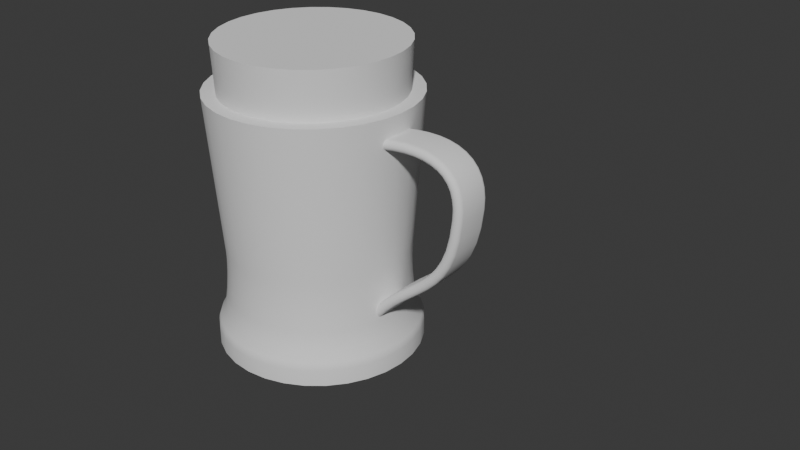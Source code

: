 # Source: mug.blend  (saved by Blender 5.0.119; exported with 4.5.12 LTS)
import bpy
from mathutils import Matrix  # noqa: F401  (used for matrix-valued properties, if any)

bpy.ops.wm.read_factory_settings(use_empty=True)
scene = bpy.context.scene
scene.name = 'Scene'

# ---- collections
col_collection = bpy.data.collections.new('Collection'); scene.collection.children.link(col_collection)

# ---- node groups
ng_smooth_by_angle = bpy.data.node_groups.new('Smooth by Angle', 'GeometryNodeTree')
_s = ng_smooth_by_angle.interface.new_socket(name='Mesh', in_out='OUTPUT', socket_type='NodeSocketGeometry')
_s = ng_smooth_by_angle.interface.new_socket(name='Mesh', in_out='INPUT', socket_type='NodeSocketGeometry')
_s = ng_smooth_by_angle.interface.new_socket(name='Angle', in_out='INPUT', socket_type='NodeSocketFloat')
_s.subtype = 'ANGLE'
_s.default_value = 0.5236
_s.min_value = 0.0
_s.max_value = 3.142
_s.description = 'Maximum face angle for smooth edges'
_s = ng_smooth_by_angle.interface.new_socket(name='Ignore Sharpness', in_out='INPUT', socket_type='NodeSocketBool')
_s.force_non_field = True
ng_smooth_by_angle.is_modifier = True
_N = ng_smooth_by_angle.nodes; _L = ng_smooth_by_angle.links
n0 = _N.new('GeometryNodeSetShadeSmooth'); n0.name = 'Set Shade Smooth'; n0.location = (120, -80)
n0.domain = 'EDGE'
n1 = _N.new('GeometryNodeSetShadeSmooth'); n1.name = 'Set Shade Smooth.001'; n1.location = (300, -80)
n2 = _N.new('NodeGroupOutput'); n2.name = 'Group Output'; n2.location = (480, -80)
n3 = _N.new('GeometryNodeInputMeshEdgeAngle'); n3.name = 'Edge Angle'; n3.location = (-440, -240)
n4 = _N.new('NodeGroupInput'); n4.name = 'Group Input'; n4.location = (-80, -80)
n5 = _N.new('GeometryNodeInputEdgeSmooth'); n5.name = 'Is Edge Smooth'; n5.location = (-260, -120)
n6 = _N.new('GeometryNodeInputShadeSmooth'); n6.name = 'Is Shade Smooth'; n6.location = (-440, -397)
n7 = _N.new('FunctionNodeCompare'); n7.name = 'Compare'; n7.location = (-260, -260)
n7.operation = 'LESS_EQUAL'
n7.inputs[6].default_value = (0.0, 0.0, 0.0, 0.0)
n7.inputs[7].default_value = (0.0, 0.0, 0.0, 0.0)
n8 = _N.new('FunctionNodeBooleanMath'); n8.name = 'Boolean Math.001'; n8.location = (-80, -260)
n9 = _N.new('NodeGroupInput'); n9.name = 'Group Input.001'; n9.location = (-440, -329)
n10 = _N.new('NodeGroupInput'); n10.name = 'Group Input.002'; n10.location = (-259, -189)
n11 = _N.new('FunctionNodeBooleanMath'); n11.name = 'Boolean Math'; n11.location = (-80, -149)
n11.operation = 'OR'
n12 = _N.new('FunctionNodeBooleanMath'); n12.name = 'Boolean Math.002'; n12.location = (-260, -380)
n12.operation = 'OR'
n13 = _N.new('NodeGroupInput'); n13.name = 'Group Input.003'; n13.location = (-440, -460)
_L.new(n3.outputs[0], n7.inputs[0])
_L.new(n1.outputs[0], n2.inputs[0])
_L.new(n9.outputs[1], n7.inputs[1])
_L.new(n7.outputs[0], n8.inputs[0])
_L.new(n4.outputs[0], n0.inputs[0])
_L.new(n0.outputs[0], n1.inputs[0])
_L.new(n8.outputs[0], n0.inputs[2])
_L.new(n10.outputs[2], n11.inputs[1])
_L.new(n5.outputs[0], n11.inputs[0])
_L.new(n11.outputs[0], n0.inputs[1])
_L.new(n13.outputs[2], n12.inputs[1])
_L.new(n6.outputs[0], n12.inputs[0])
_L.new(n12.outputs[0], n8.inputs[1])
n2.is_active_output = True

# ---- world
world_world = bpy.data.worlds.new('World'); scene.world = world_world
world_world.use_nodes = True; world_world.node_tree.nodes.clear()
_N = world_world.node_tree.nodes; _L = world_world.node_tree.links
n0 = _N.new('ShaderNodeOutputWorld'); n0.name = 'World Output'; n0.location = (200, 100)
n1 = _N.new('ShaderNodeBackground'); n1.name = 'Background'; n1.location = (-200, 100)
n1.inputs[0].default_value = (0.05088, 0.05088, 0.05088, 1.0)
_L.new(n1.outputs[0], n0.inputs[0])
n0.is_active_output = True
world_world.color = (0.05088, 0.05088, 0.05088)
world_world.sun_shadow_jitter_overblur = 0.0

# ---- meshes
me_cylinder = bpy.data.meshes.new('Cylinder')
me_cylinder.from_pydata([(0.0, 1.0, -1.0), (0.0, 1.0, 1.0), (0.1951, 0.9808, -1.0), (0.1951, 0.9808, 1.0), (0.3827, 0.9239, -1.0), (0.3827, 0.9239, 1.0), (0.5556, 0.8315, -1.0), (0.5556, 0.8315, 1.0), (0.7071, 0.7071, -1.0), (0.7071, 0.7071, 1.0), (0.8315, 0.5556, -1.0), (0.8315, 0.5556, 1.0), (0.9239, 0.3827, -1.0), (0.9239, 0.3827, 1.0), (0.9808, 0.1951, -1.0), (0.9808, 0.1951, 1.0), (1.0, 0.0, -1.0), (1.0, 0.0, 1.0), (0.9808, -0.1951, -1.0), (0.9808, -0.1951, 1.0), (0.9239, -0.3827, -1.0), (0.9239, -0.3827, 1.0), (0.8315, -0.5556, -1.0), (0.8315, -0.5556, 1.0), (0.7071, -0.7071, -1.0), (0.7071, -0.7071, 1.0), (0.5556, -0.8315, -1.0), (0.5556, -0.8315, 1.0), (0.3827, -0.9239, -1.0), (0.3827, -0.9239, 1.0), (0.1951, -0.9808, -1.0), (0.1951, -0.9808, 1.0), (0.0, -1.0, -1.0), (0.0, -1.0, 1.0), (-0.1951, -0.9808, -1.0), (-0.1951, -0.9808, 1.0), (-0.3827, -0.9239, -1.0), (-0.3827, -0.9239, 1.0), (-0.5556, -0.8315, -1.0), (-0.5556, -0.8315, 1.0), (-0.7071, -0.7071, -1.0), (-0.7071, -0.7071, 1.0), (-0.8315, -0.5556, -1.0), (-0.8315, -0.5556, 1.0), (-0.9239, -0.3827, -1.0), (-0.9239, -0.3827, 1.0), (-0.9808, -0.1951, -1.0), (-0.9808, -0.1951, 1.0), (-1.0, 0.0, -1.0), (-1.0, 0.0, 1.0), (-0.9808, 0.1951, -1.0), (-0.9808, 0.1951, 1.0), (-0.9239, 0.3827, -1.0), (-0.9239, 0.3827, 1.0), (-0.8315, 0.5556, -1.0), (-0.8315, 0.5556, 1.0), (-0.7071, 0.7071, -1.0), (-0.7071, 0.7071, 1.0), (-0.5556, 0.8315, -1.0), (-0.5556, 0.8315, 1.0), (-0.3827, 0.9239, -1.0), (-0.3827, 0.9239, 1.0), (-0.1951, 0.9808, -1.0), (-0.1951, 0.9808, 1.0), (1.366e-09, 0.8872, -0.2123), (1.397e-09, 0.8826, -0.3263), (1.397e-09, 0.8876, -0.4592), (1.281e-09, 0.9018, -0.598), (9.313e-10, 0.9237, -0.7293), (0.1731, 0.8702, -0.2123), (0.1802, 0.9059, -0.7293), (0.1759, 0.8844, -0.598), (0.1732, 0.8706, -0.4592), (0.1722, 0.8656, -0.3263), (0.3395, 0.8197, -0.2123), (0.3535, 0.8534, -0.7293), (0.3451, 0.8331, -0.598), (0.3397, 0.82, -0.4592), (0.3378, 0.8154, -0.3263), (0.4929, 0.7377, -0.2123), (0.5132, 0.768, -0.7293), (0.501, 0.7498, -0.598), (0.4931, 0.738, -0.4592), (0.4903, 0.7338, -0.3263), (0.6273, 0.6273, -0.2123), (0.6531, 0.6531, -0.7293), (0.6376, 0.6376, -0.598), (0.6276, 0.6276, -0.4592), (0.6241, 0.6241, -0.3263), (0.7377, 0.4929, -0.2123), (0.768, 0.5132, -0.7293), (0.7498, 0.501, -0.598), (0.738, 0.4931, -0.4592), (0.7338, 0.4903, -0.3263), (0.8197, 0.3395, -0.2123), (0.8534, 0.3535, -0.7293), (0.8331, 0.3451, -0.598), (0.82, 0.3397, -0.4592), (0.8154, 0.3378, -0.3263), (0.8702, 0.1731, -0.2123), (0.9059, 0.1802, -0.7293), (0.8844, 0.1759, -0.598), (0.8706, 0.1732, -0.4592), (0.8656, 0.1722, -0.3263), (0.8872, 1.681e-09, -0.2123), (0.9237, 1.106e-09, -0.7293), (0.9018, 1.397e-09, -0.598), (0.8876, 1.63e-09, -0.4592), (0.8826, 1.746e-09, -0.3263), (0.8702, -0.1731, -0.2123), (0.9059, -0.1802, -0.7293), (0.8844, -0.1759, -0.598), (0.8706, -0.1732, -0.4592), (0.8656, -0.1722, -0.3263), (0.8197, -0.3395, -0.2123), (0.8534, -0.3535, -0.7293), (0.8331, -0.3451, -0.598), (0.82, -0.3397, -0.4592), (0.8154, -0.3378, -0.3263), (0.7377, -0.4929, -0.2123), (0.768, -0.5132, -0.7293), (0.7498, -0.501, -0.598), (0.738, -0.4931, -0.4592), (0.7338, -0.4903, -0.3263), (0.6273, -0.6273, -0.2123), (0.6531, -0.6531, -0.7293), (0.6376, -0.6376, -0.598), (0.6276, -0.6276, -0.4592), (0.6241, -0.6241, -0.3263), (0.4929, -0.7377, -0.2123), (0.5132, -0.768, -0.7293), (0.501, -0.7498, -0.598), (0.4931, -0.738, -0.4592), (0.4903, -0.7338, -0.3263), (0.3395, -0.8197, -0.2123), (0.3535, -0.8534, -0.7293), (0.3451, -0.8331, -0.598), (0.3397, -0.82, -0.4592), (0.3378, -0.8154, -0.3263), (0.1731, -0.8702, -0.2123), (0.1802, -0.9059, -0.7293), (0.1759, -0.8844, -0.598), (0.1732, -0.8706, -0.4592), (0.1722, -0.8656, -0.3263), (1.366e-09, -0.8872, -0.2123), (9.313e-10, -0.9237, -0.7293), (1.281e-09, -0.9018, -0.598), (1.397e-09, -0.8876, -0.4592), (1.397e-09, -0.8826, -0.3263), (-0.1731, -0.8702, -0.2123), (-0.1802, -0.9059, -0.7293), (-0.1759, -0.8844, -0.598), (-0.1732, -0.8706, -0.4592), (-0.1722, -0.8656, -0.3263), (-0.3395, -0.8197, -0.2123), (-0.3535, -0.8534, -0.7293), (-0.3451, -0.8331, -0.598), (-0.3397, -0.82, -0.4592), (-0.3378, -0.8154, -0.3263), (-0.4929, -0.7377, -0.2123), (-0.5132, -0.768, -0.7293), (-0.501, -0.7498, -0.598), (-0.4931, -0.738, -0.4592), (-0.4903, -0.7338, -0.3263), (-0.6273, -0.6273, -0.2123), (-0.6531, -0.6531, -0.7293), (-0.6376, -0.6376, -0.598), (-0.6276, -0.6276, -0.4592), (-0.6241, -0.6241, -0.3263), (-0.7377, -0.4929, -0.2123), (-0.768, -0.5132, -0.7293), (-0.7498, -0.501, -0.598), (-0.738, -0.4931, -0.4592), (-0.7338, -0.4903, -0.3263), (-0.8197, -0.3395, -0.2123), (-0.8534, -0.3535, -0.7293), (-0.8331, -0.3451, -0.598), (-0.82, -0.3397, -0.4592), (-0.8154, -0.3378, -0.3263), (-0.8702, -0.1731, -0.2123), (-0.9059, -0.1802, -0.7293), (-0.8844, -0.1759, -0.598), (-0.8706, -0.1732, -0.4592), (-0.8656, -0.1722, -0.3263), (-0.8872, 1.681e-09, -0.2123), (-0.9237, 1.106e-09, -0.7293), (-0.9018, 1.397e-09, -0.598), (-0.8876, 1.63e-09, -0.4592), (-0.8826, 1.746e-09, -0.3263), (-0.8702, 0.1731, -0.2123), (-0.9059, 0.1802, -0.7293), (-0.8844, 0.1759, -0.598), (-0.8706, 0.1732, -0.4592), (-0.8656, 0.1722, -0.3263), (-0.8197, 0.3395, -0.2123), (-0.8534, 0.3535, -0.7293), (-0.8331, 0.3451, -0.598), (-0.82, 0.3397, -0.4592), (-0.8154, 0.3378, -0.3263), (-0.7377, 0.4929, -0.2123), (-0.768, 0.5132, -0.7293), (-0.7498, 0.501, -0.598), (-0.738, 0.4931, -0.4592), (-0.7338, 0.4903, -0.3263), (-0.6273, 0.6273, -0.2123), (-0.6531, 0.6531, -0.7293), (-0.6376, 0.6376, -0.598), (-0.6276, 0.6276, -0.4592), (-0.6241, 0.6241, -0.3263), (-0.4929, 0.7377, -0.2123), (-0.5132, 0.768, -0.7293), (-0.501, 0.7498, -0.598), (-0.4931, 0.738, -0.4592), (-0.4903, 0.7338, -0.3263), (-0.3395, 0.8197, -0.2123), (-0.3535, 0.8534, -0.7293), (-0.3451, 0.8331, -0.598), (-0.3397, 0.82, -0.4592), (-0.3378, 0.8154, -0.3263), (-0.1731, 0.8702, -0.2123), (-0.1802, 0.9059, -0.7293), (-0.1759, 0.8844, -0.598), (-0.1732, 0.8706, -0.4592), (-0.1722, 0.8656, -0.3263), (2.937e-10, 0.9816, -0.8134), (7.414e-11, 0.9998, -0.8721), (1.455e-10, 0.9945, -0.8416), (0.1951, 0.9806, -0.8721), (0.1915, 0.9627, -0.8134), (0.194, 0.9754, -0.8416), (0.3826, 0.9237, -0.8721), (0.3756, 0.9068, -0.8134), (0.3806, 0.9188, -0.8416), (0.5555, 0.8313, -0.8721), (0.5453, 0.8161, -0.8134), (0.5525, 0.8269, -0.8416), (0.707, 0.707, -0.8721), (0.6941, 0.6941, -0.8134), (0.7032, 0.7032, -0.8416), (0.8313, 0.5555, -0.8721), (0.8161, 0.5453, -0.8134), (0.8269, 0.5525, -0.8416), (0.9237, 0.3826, -0.8721), (0.9068, 0.3756, -0.8134), (0.9188, 0.3806, -0.8416), (0.9806, 0.1951, -0.8721), (0.9627, 0.1915, -0.8134), (0.9754, 0.194, -0.8416), (0.9998, 5.74e-10, -0.8721), (0.9816, 8.112e-10, -0.8134), (0.9945, 7.276e-10, -0.8416), (0.9806, -0.1951, -0.8721), (0.9627, -0.1915, -0.8134), (0.9754, -0.194, -0.8416), (0.9237, -0.3826, -0.8721), (0.9068, -0.3756, -0.8134), (0.9188, -0.3806, -0.8416), (0.8313, -0.5555, -0.8721), (0.8161, -0.5453, -0.8134), (0.8269, -0.5525, -0.8416), (0.707, -0.707, -0.8721), (0.6941, -0.6941, -0.8134), (0.7032, -0.7032, -0.8416), (0.5555, -0.8313, -0.8721), (0.5453, -0.8161, -0.8134), (0.5525, -0.8269, -0.8416), (0.3826, -0.9237, -0.8721), (0.3756, -0.9068, -0.8134), (0.3806, -0.9188, -0.8416), (0.1951, -0.9806, -0.8721), (0.1915, -0.9627, -0.8134), (0.194, -0.9754, -0.8416), (7.414e-11, -0.9998, -0.8721), (2.937e-10, -0.9816, -0.8134), (1.455e-10, -0.9945, -0.8416), (-0.1951, -0.9806, -0.8721), (-0.1915, -0.9627, -0.8134), (-0.194, -0.9754, -0.8416), (-0.3826, -0.9237, -0.8721), (-0.3756, -0.9068, -0.8134), (-0.3806, -0.9188, -0.8416), (-0.5555, -0.8313, -0.8721), (-0.5453, -0.8161, -0.8134), (-0.5525, -0.8269, -0.8416), (-0.707, -0.707, -0.8721), (-0.6941, -0.6941, -0.8134), (-0.7032, -0.7032, -0.8416), (-0.8313, -0.5555, -0.8721), (-0.8161, -0.5453, -0.8134), (-0.8269, -0.5525, -0.8416), (-0.9237, -0.3826, -0.8721), (-0.9068, -0.3756, -0.8134), (-0.9188, -0.3806, -0.8416), (-0.9806, -0.1951, -0.8721), (-0.9627, -0.1915, -0.8134), (-0.9754, -0.194, -0.8416), (-0.9998, 5.74e-10, -0.8721), (-0.9816, 8.112e-10, -0.8134), (-0.9945, 7.276e-10, -0.8416), (-0.9806, 0.1951, -0.8721), (-0.9627, 0.1915, -0.8134), (-0.9754, 0.194, -0.8416), (-0.9237, 0.3826, -0.8721), (-0.9068, 0.3756, -0.8134), (-0.9188, 0.3806, -0.8416), (-0.8313, 0.5555, -0.8721), (-0.8161, 0.5453, -0.8134), (-0.8269, 0.5525, -0.8416), (-0.707, 0.707, -0.8721), (-0.6941, 0.6941, -0.8134), (-0.7032, 0.7032, -0.8416), (-0.5555, 0.8313, -0.8721), (-0.5453, 0.8161, -0.8134), (-0.5525, 0.8269, -0.8416), (-0.3826, 0.9237, -0.8721), (-0.3756, 0.9068, -0.8134), (-0.3806, 0.9188, -0.8416), (-0.1951, 0.9806, -0.8721), (-0.1915, 0.9627, -0.8134), (-0.194, 0.9754, -0.8416)], [], [(3, 1, 63, 61, 59, 57, 55, 53, 51, 49, 47, 45, 43, 41, 39, 37, 35, 33, 31, 29, 27, 25, 23, 21, 19, 17, 15, 13, 11, 9, 7, 5), (0, 2, 4, 6, 8, 10, 12, 14, 16, 18, 20, 22, 24, 26, 28, 30, 32, 34, 36, 38, 40, 42, 44, 46, 48, 50, 52, 54, 56, 58, 60, 62), (219, 64, 65, 223), (223, 65, 66, 222), (222, 66, 67, 221), (221, 67, 68, 220), (214, 219, 223, 218), (218, 223, 222, 217), (217, 222, 221, 216), (216, 221, 220, 215), (209, 214, 218, 213), (213, 218, 217, 212), (212, 217, 216, 211), (211, 216, 215, 210), (204, 209, 213, 208), (208, 213, 212, 207), (207, 212, 211, 206), (206, 211, 210, 205), (199, 204, 208, 203), (203, 208, 207, 202), (202, 207, 206, 201), (201, 206, 205, 200), (194, 199, 203, 198), (198, 203, 202, 197), (197, 202, 201, 196), (196, 201, 200, 195), (189, 194, 198, 193), (193, 198, 197, 192), (192, 197, 196, 191), (191, 196, 195, 190), (184, 189, 193, 188), (188, 193, 192, 187), (187, 192, 191, 186), (186, 191, 190, 185), (179, 184, 188, 183), (183, 188, 187, 182), (182, 187, 186, 181), (181, 186, 185, 180), (174, 179, 183, 178), (178, 183, 182, 177), (177, 182, 181, 176), (176, 181, 180, 175), (169, 174, 178, 173), (173, 178, 177, 172), (172, 177, 176, 171), (171, 176, 175, 170), (164, 169, 173, 168), (168, 173, 172, 167), (167, 172, 171, 166), (166, 171, 170, 165), (159, 164, 168, 163), (163, 168, 167, 162), (162, 167, 166, 161), (161, 166, 165, 160), (154, 159, 163, 158), (158, 163, 162, 157), (157, 162, 161, 156), (156, 161, 160, 155), (149, 154, 158, 153), (153, 158, 157, 152), (152, 157, 156, 151), (151, 156, 155, 150), (144, 149, 153, 148), (148, 153, 152, 147), (147, 152, 151, 146), (146, 151, 150, 145), (139, 144, 148, 143), (143, 148, 147, 142), (142, 147, 146, 141), (141, 146, 145, 140), (134, 139, 143, 138), (138, 143, 142, 137), (137, 142, 141, 136), (136, 141, 140, 135), (129, 134, 138, 133), (133, 138, 137, 132), (132, 137, 136, 131), (131, 136, 135, 130), (124, 129, 133, 128), (128, 133, 132, 127), (127, 132, 131, 126), (126, 131, 130, 125), (119, 124, 128, 123), (123, 128, 127, 122), (122, 127, 126, 121), (121, 126, 125, 120), (114, 119, 123, 118), (118, 123, 122, 117), (117, 122, 121, 116), (116, 121, 120, 115), (109, 114, 118, 113), (113, 118, 117, 112), (112, 117, 116, 111), (111, 116, 115, 110), (104, 109, 113, 108), (108, 113, 112, 107), (107, 112, 111, 106), (106, 111, 110, 105), (99, 104, 108, 103), (103, 108, 107, 102), (102, 107, 106, 101), (101, 106, 105, 100), (94, 99, 103, 98), (98, 103, 102, 97), (97, 102, 101, 96), (96, 101, 100, 95), (89, 94, 98, 93), (93, 98, 97, 92), (92, 97, 96, 91), (91, 96, 95, 90), (84, 89, 93, 88), (88, 93, 92, 87), (87, 92, 91, 86), (86, 91, 90, 85), (79, 84, 88, 83), (83, 88, 87, 82), (82, 87, 86, 81), (81, 86, 85, 80), (74, 79, 83, 78), (78, 83, 82, 77), (77, 82, 81, 76), (76, 81, 80, 75), (69, 74, 78, 73), (73, 78, 77, 72), (72, 77, 76, 71), (71, 76, 75, 70), (64, 69, 73, 65), (65, 73, 72, 66), (66, 72, 71, 67), (67, 71, 70, 68), (219, 63, 1, 64), (64, 1, 3, 69), (69, 3, 5, 74), (74, 5, 7, 79), (79, 7, 9, 84), (84, 9, 11, 89), (89, 11, 13, 94), (94, 13, 15, 99), (99, 15, 17, 104), (104, 17, 19, 109), (109, 19, 21, 114), (114, 21, 23, 119), (119, 23, 25, 124), (124, 25, 27, 129), (129, 27, 29, 134), (134, 29, 31, 139), (139, 31, 33, 144), (144, 33, 35, 149), (149, 35, 37, 154), (154, 37, 39, 159), (159, 39, 41, 164), (164, 41, 43, 169), (169, 43, 45, 174), (174, 45, 47, 179), (179, 47, 49, 184), (184, 49, 51, 189), (189, 51, 53, 194), (194, 53, 55, 199), (199, 55, 57, 204), (204, 57, 59, 209), (209, 59, 61, 214), (214, 61, 63, 219), (225, 317, 319, 226), (226, 319, 318, 224), (317, 314, 316, 319), (319, 316, 315, 318), (314, 311, 313, 316), (316, 313, 312, 315), (311, 308, 310, 313), (313, 310, 309, 312), (308, 305, 307, 310), (310, 307, 306, 309), (305, 302, 304, 307), (307, 304, 303, 306), (302, 299, 301, 304), (304, 301, 300, 303), (299, 296, 298, 301), (301, 298, 297, 300), (296, 293, 295, 298), (298, 295, 294, 297), (293, 290, 292, 295), (295, 292, 291, 294), (290, 287, 289, 292), (292, 289, 288, 291), (287, 284, 286, 289), (289, 286, 285, 288), (284, 281, 283, 286), (286, 283, 282, 285), (281, 278, 280, 283), (283, 280, 279, 282), (278, 275, 277, 280), (280, 277, 276, 279), (275, 272, 274, 277), (277, 274, 273, 276), (272, 269, 271, 274), (274, 271, 270, 273), (269, 266, 268, 271), (271, 268, 267, 270), (266, 263, 265, 268), (268, 265, 264, 267), (263, 260, 262, 265), (265, 262, 261, 264), (260, 257, 259, 262), (262, 259, 258, 261), (257, 254, 256, 259), (259, 256, 255, 258), (254, 251, 253, 256), (256, 253, 252, 255), (251, 248, 250, 253), (253, 250, 249, 252), (248, 245, 247, 250), (250, 247, 246, 249), (245, 242, 244, 247), (247, 244, 243, 246), (242, 239, 241, 244), (244, 241, 240, 243), (239, 236, 238, 241), (241, 238, 237, 240), (236, 233, 235, 238), (238, 235, 234, 237), (233, 230, 232, 235), (235, 232, 231, 234), (230, 227, 229, 232), (232, 229, 228, 231), (227, 225, 226, 229), (229, 226, 224, 228), (68, 70, 228, 224), (220, 68, 224, 318), (0, 225, 227, 2), (62, 317, 225, 0), (70, 75, 231, 228), (2, 227, 230, 4), (75, 80, 234, 231), (4, 230, 233, 6), (80, 85, 237, 234), (6, 233, 236, 8), (85, 90, 240, 237), (8, 236, 239, 10), (90, 95, 243, 240), (10, 239, 242, 12), (95, 100, 246, 243), (12, 242, 245, 14), (100, 105, 249, 246), (14, 245, 248, 16), (105, 110, 252, 249), (16, 248, 251, 18), (110, 115, 255, 252), (18, 251, 254, 20), (115, 120, 258, 255), (20, 254, 257, 22), (120, 125, 261, 258), (22, 257, 260, 24), (125, 130, 264, 261), (24, 260, 263, 26), (130, 135, 267, 264), (26, 263, 266, 28), (135, 140, 270, 267), (28, 266, 269, 30), (140, 145, 273, 270), (30, 269, 272, 32), (145, 150, 276, 273), (32, 272, 275, 34), (150, 155, 279, 276), (34, 275, 278, 36), (155, 160, 282, 279), (36, 278, 281, 38), (160, 165, 285, 282), (38, 281, 284, 40), (165, 170, 288, 285), (40, 284, 287, 42), (170, 175, 291, 288), (42, 287, 290, 44), (175, 180, 294, 291), (44, 290, 293, 46), (180, 185, 297, 294), (46, 293, 296, 48), (185, 190, 300, 297), (48, 296, 299, 50), (190, 195, 303, 300), (50, 299, 302, 52), (195, 200, 306, 303), (52, 302, 305, 54), (200, 205, 309, 306), (54, 305, 308, 56), (205, 210, 312, 309), (56, 308, 311, 58), (210, 215, 315, 312), (58, 311, 314, 60), (215, 220, 318, 315), (60, 314, 317, 62)])
me_cylinder.polygons.foreach_set('use_smooth', [True] * 290)
_uv = me_cylinder.uv_layers.new(name='UVMap')
_uv.uv.foreach_set('vector', [0.2968, 0.4854, 0.25, 0.49, 0.2032, 0.4854, 0.1582, 0.4717, 0.1167, 0.4496, 0.08029, 0.4197, 0.05045, 0.3833, 0.02827, 0.3418, 0.01461, 0.2968, 0.01, 0.25, 0.01461, 0.2032, 0.02827, 0.1582, 0.05045, 0.1167, 0.08029, 0.08029, 0.1167, 0.05045, 0.1582, 0.02827, 0.2032, 0.01461, 0.25, 0.01, 0.2968, 0.01461, 0.3418, 0.02827, 0.3833, 0.05045, 0.4197, 0.08029, 0.4496, 0.1167, 0.4717, 0.1582, 0.4854, 0.2032, 0.49, 0.25, 0.4854, 0.2968, 0.4717, 0.3418, 0.4496, 0.3833, 0.4197, 0.4197, 0.3833, 0.4496, 0.3418, 0.4717, 0.75, 0.49, 0.7968, 0.4854, 0.8418, 0.4717, 0.8833, 0.4496, 0.9197, 0.4197, 0.9496, 0.3833, 0.9717, 0.3418, 0.9854, 0.2968, 0.99, 0.25, 0.9854, 0.2032, 0.9717, 0.1582, 0.9496, 0.1167, 0.9197, 0.08029, 0.8833, 0.05045, 0.8418, 0.02827, 0.7968, 0.01461, 0.75, 0.01, 0.7032, 0.01461, 0.6582, 0.02827, 0.6167, 0.05045, 0.5803, 0.08029, 0.5504, 0.1167, 0.5283, 0.1582, 0.5146, 0.2032, 0.51, 0.25, 0.5146, 0.2968, 0.5283, 0.3418, 0.5504, 0.3833, 0.5803, 0.4197, 0.6167, 0.4496, 0.6582, 0.4717, 0.7032, 0.4854, 0.03125, 0.8022, 0.0, 0.8022, -0.0001056, 0.7837, 0.03125, 0.7837, 0.03125, 0.7837, -0.0001056, 0.7837, -0.0004166, 0.7623, 0.03125, 0.7623, 0.03125, 0.7623, -0.0004166, 0.7623, -0.0003904, 0.7113, 0.03125, 0.7113, 0.03125, 0.7113, -0.0003904, 0.7113, -9.693e-05, 0.6438, 0.03125, 0.6438, 0.0625, 0.8022, 0.03125, 0.8022, 0.03125, 0.7837, 0.0625, 0.7837, 0.0625, 0.7837, 0.03125, 0.7837, 0.03125, 0.7623, 0.0625, 0.7623, 0.0625, 0.7623, 0.03125, 0.7623, 0.03125, 0.7113, 0.0625, 0.7113, 0.0625, 0.7113, 0.03125, 0.7113, 0.03125, 0.6438, 0.0625, 0.6438, 0.09375, 0.8022, 0.0625, 0.8022, 0.0625, 0.7837, 0.09375, 0.7837, 0.09375, 0.7837, 0.0625, 0.7837, 0.0625, 0.7623, 0.09375, 0.7623, 0.09375, 0.7623, 0.0625, 0.7623, 0.0625, 0.7113, 0.09375, 0.7113, 0.09375, 0.7113, 0.0625, 0.7113, 0.0625, 0.6438, 0.09375, 0.6438, 0.125, 0.8022, 0.09375, 0.8022, 0.09375, 0.7837, 0.125, 0.7837, 0.125, 0.7837, 0.09375, 0.7837, 0.09375, 0.7623, 0.125, 0.7623, 0.125, 0.7623, 0.09375, 0.7623, 0.09375, 0.7113, 0.125, 0.7113, 0.125, 0.7113, 0.09375, 0.7113, 0.09375, 0.6438, 0.125, 0.6438, 0.1562, 0.8022, 0.125, 0.8022, 0.125, 0.7837, 0.1562, 0.7837, 0.1562, 0.7837, 0.125, 0.7837, 0.125, 0.7623, 0.1562, 0.7623, 0.1562, 0.7623, 0.125, 0.7623, 0.125, 0.7113, 0.1562, 0.7113, 0.1562, 0.7113, 0.125, 0.7113, 0.125, 0.6438, 0.1562, 0.6438, 0.1875, 0.8022, 0.1562, 0.8022, 0.1562, 0.7837, 0.1875, 0.7837, 0.1875, 0.7837, 0.1562, 0.7837, 0.1562, 0.7623, 0.1875, 0.7623, 0.1875, 0.7623, 0.1562, 0.7623, 0.1562, 0.7113, 0.1875, 0.7113, 0.1875, 0.7113, 0.1562, 0.7113, 0.1562, 0.6438, 0.1875, 0.6438, 0.2188, 0.8022, 0.1875, 0.8022, 0.1875, 0.7837, 0.2187, 0.7837, 0.2187, 0.7837, 0.1875, 0.7837, 0.1875, 0.7623, 0.2188, 0.7623, 0.2188, 0.7623, 0.1875, 0.7623, 0.1875, 0.7113, 0.2188, 0.7113, 0.2188, 0.7113, 0.1875, 0.7113, 0.1875, 0.6438, 0.2188, 0.6438, 0.25, 0.8022, 0.2188, 0.8022, 0.2187, 0.7837, 0.25, 0.7837, 0.25, 0.7837, 0.2187, 0.7837, 0.2188, 0.7623, 0.25, 0.7623, 0.25, 0.7623, 0.2188, 0.7623, 0.2188, 0.7113, 0.25, 0.7113, 0.25, 0.7113, 0.2188, 0.7113, 0.2188, 0.6438, 0.25, 0.6438, 0.2812, 0.8022, 0.25, 0.8022, 0.25, 0.7837, 0.2812, 0.7837, 0.2812, 0.7837, 0.25, 0.7837, 0.25, 0.7623, 0.2812, 0.7623, 0.2812, 0.7623, 0.25, 0.7623, 0.25, 0.7113, 0.2812, 0.7113, 0.2812, 0.7113, 0.25, 0.7113, 0.25, 0.6438, 0.2812, 0.6438, 0.3125, 0.8022, 0.2812, 0.8022, 0.2812, 0.7837, 0.3125, 0.7837, 0.3125, 0.7837, 0.2812, 0.7837, 0.2812, 0.7623, 0.3125, 0.7623, 0.3125, 0.7623, 0.2812, 0.7623, 0.2812, 0.7113, 0.3125, 0.7113, 0.3125, 0.7113, 0.2812, 0.7113, 0.2812, 0.6438, 0.3125, 0.6438, 0.3438, 0.8022, 0.3125, 0.8022, 0.3125, 0.7837, 0.3438, 0.7837, 0.3438, 0.7837, 0.3125, 0.7837, 0.3125, 0.7623, 0.3437, 0.7623, 0.3437, 0.7623, 0.3125, 0.7623, 0.3125, 0.7113, 0.3438, 0.7113, 0.3438, 0.7113, 0.3125, 0.7113, 0.3125, 0.6438, 0.3438, 0.6438, 0.375, 0.8022, 0.3438, 0.8022, 0.3438, 0.7837, 0.375, 0.7837, 0.375, 0.7837, 0.3438, 0.7837, 0.3437, 0.7623, 0.375, 0.7623, 0.375, 0.7623, 0.3437, 0.7623, 0.3438, 0.7113, 0.375, 0.7113, 0.375, 0.7113, 0.3438, 0.7113, 0.3438, 0.6438, 0.375, 0.6438, 0.4062, 0.8022, 0.375, 0.8022, 0.375, 0.7837, 0.4062, 0.7837, 0.4062, 0.7837, 0.375, 0.7837, 0.375, 0.7623, 0.4062, 0.7623, 0.4062, 0.7623, 0.375, 0.7623, 0.375, 0.7113, 0.4063, 0.7113, 0.4063, 0.7113, 0.375, 0.7113, 0.375, 0.6438, 0.4062, 0.6438, 0.4375, 0.8022, 0.4062, 0.8022, 0.4062, 0.7837, 0.4375, 0.7837, 0.4375, 0.7837, 0.4062, 0.7837, 0.4062, 0.7623, 0.4375, 0.7623, 0.4375, 0.7623, 0.4062, 0.7623, 0.4063, 0.7113, 0.4375, 0.7113, 0.4375, 0.7113, 0.4063, 0.7113, 0.4062, 0.6438, 0.4375, 0.6438, 0.4688, 0.8022, 0.4375, 0.8022, 0.4375, 0.7837, 0.4688, 0.7837, 0.4688, 0.7837, 0.4375, 0.7837, 0.4375, 0.7623, 0.4687, 0.7623, 0.4687, 0.7623, 0.4375, 0.7623, 0.4375, 0.7113, 0.4688, 0.7113, 0.4688, 0.7113, 0.4375, 0.7113, 0.4375, 0.6438, 0.4688, 0.6438, 0.5, 0.8022, 0.4688, 0.8022, 0.4688, 0.7837, 0.5, 0.7837, 0.5, 0.7837, 0.4688, 0.7837, 0.4687, 0.7623, 0.5, 0.7623, 0.5, 0.7623, 0.4687, 0.7623, 0.4688, 0.7113, 0.5, 0.7113, 0.5, 0.7113, 0.4688, 0.7113, 0.4688, 0.6438, 0.5, 0.6438, 0.5312, 0.8022, 0.5, 0.8022, 0.5, 0.7837, 0.5312, 0.7837, 0.5312, 0.7837, 0.5, 0.7837, 0.5, 0.7623, 0.5312, 0.7623, 0.5312, 0.7623, 0.5, 0.7623, 0.5, 0.7113, 0.5312, 0.7113, 0.5312, 0.7113, 0.5, 0.7113, 0.5, 0.6438, 0.5312, 0.6438, 0.5625, 0.8022, 0.5312, 0.8022, 0.5312, 0.7837, 0.5625, 0.7837, 0.5625, 0.7837, 0.5312, 0.7837, 0.5312, 0.7623, 0.5625, 0.7623, 0.5625, 0.7623, 0.5312, 0.7623, 0.5312, 0.7113, 0.5625, 0.7113, 0.5625, 0.7113, 0.5312, 0.7113, 0.5312, 0.6438, 0.5625, 0.6438, 0.5938, 0.8022, 0.5625, 0.8022, 0.5625, 0.7837, 0.5938, 0.7837, 0.5938, 0.7837, 0.5625, 0.7837, 0.5625, 0.7623, 0.5937, 0.7623, 0.5937, 0.7623, 0.5625, 0.7623, 0.5625, 0.7113, 0.5938, 0.7113, 0.5938, 0.7113, 0.5625, 0.7113, 0.5625, 0.6438, 0.5938, 0.6438, 0.625, 0.8022, 0.5938, 0.8022, 0.5938, 0.7837, 0.625, 0.7837, 0.625, 0.7837, 0.5938, 0.7837, 0.5937, 0.7623, 0.625, 0.7623, 0.625, 0.7623, 0.5937, 0.7623, 0.5938, 0.7113, 0.625, 0.7113, 0.625, 0.7113, 0.5938, 0.7113, 0.5938, 0.6438, 0.625, 0.6438, 0.6562, 0.8022, 0.625, 0.8022, 0.625, 0.7837, 0.6562, 0.7837, 0.6562, 0.7837, 0.625, 0.7837, 0.625, 0.7623, 0.6562, 0.7623, 0.6562, 0.7623, 0.625, 0.7623, 0.625, 0.7113, 0.6562, 0.7113, 0.6562, 0.7113, 0.625, 0.7113, 0.625, 0.6438, 0.6562, 0.6438, 0.6875, 0.8022, 0.6562, 0.8022, 0.6562, 0.7837, 0.6875, 0.7837, 0.6875, 0.7837, 0.6562, 0.7837, 0.6562, 0.7623, 0.6875, 0.7623, 0.6875, 0.7623, 0.6562, 0.7623, 0.6562, 0.7113, 0.6875, 0.7113, 0.6875, 0.7113, 0.6562, 0.7113, 0.6562, 0.6438, 0.6875, 0.6438, 0.7188, 0.8022, 0.6875, 0.8022, 0.6875, 0.7837, 0.7188, 0.7837, 0.7188, 0.7837, 0.6875, 0.7837, 0.6875, 0.7623, 0.7188, 0.7623, 0.7188, 0.7623, 0.6875, 0.7623, 0.6875, 0.7113, 0.7188, 0.7113, 0.7188, 0.7113, 0.6875, 0.7113, 0.6875, 0.6438, 0.7188, 0.6438, 0.75, 0.8022, 0.7188, 0.8022, 0.7188, 0.7837, 0.75, 0.7837, 0.75, 0.7837, 0.7188, 0.7837, 0.7188, 0.7623, 0.75, 0.7623, 0.75, 0.7623, 0.7188, 0.7623, 0.7188, 0.7113, 0.75, 0.7113, 0.75, 0.7113, 0.7188, 0.7113, 0.7188, 0.6438, 0.75, 0.6438, 0.7812, 0.8022, 0.75, 0.8022, 0.75, 0.7837, 0.7812, 0.7837, 0.7812, 0.7837, 0.75, 0.7837, 0.75, 0.7623, 0.7812, 0.7623, 0.7812, 0.7623, 0.75, 0.7623, 0.75, 0.7113, 0.7812, 0.7113, 0.7812, 0.7113, 0.75, 0.7113, 0.75, 0.6438, 0.7812, 0.6438, 0.8125, 0.8022, 0.7812, 0.8022, 0.7812, 0.7837, 0.8125, 0.7837, 0.8125, 0.7837, 0.7812, 0.7837, 0.7812, 0.7623, 0.8125, 0.7623, 0.8125, 0.7623, 0.7812, 0.7623, 0.7812, 0.7113, 0.8125, 0.7113, 0.8125, 0.7113, 0.7812, 0.7113, 0.7812, 0.6438, 0.8125, 0.6438, 0.8438, 0.8022, 0.8125, 0.8022, 0.8125, 0.7837, 0.8438, 0.7837, 0.8438, 0.7837, 0.8125, 0.7837, 0.8125, 0.7623, 0.8437, 0.7623, 0.8437, 0.7623, 0.8125, 0.7623, 0.8125, 0.7113, 0.8438, 0.7113, 0.8438, 0.7113, 0.8125, 0.7113, 0.8125, 0.6438, 0.8438, 0.6438, 0.875, 0.8022, 0.8438, 0.8022, 0.8438, 0.7837, 0.875, 0.7837, 0.875, 0.7837, 0.8438, 0.7837, 0.8437, 0.7623, 0.875, 0.7623, 0.875, 0.7623, 0.8437, 0.7623, 0.8438, 0.7113, 0.875, 0.7113, 0.875, 0.7113, 0.8438, 0.7113, 0.8438, 0.6438, 0.875, 0.6438, 0.9062, 0.8022, 0.875, 0.8022, 0.875, 0.7837, 0.9062, 0.7837, 0.9062, 0.7837, 0.875, 0.7837, 0.875, 0.7623, 0.9062, 0.7623, 0.9062, 0.7623, 0.875, 0.7623, 0.875, 0.7113, 0.9062, 0.7113, 0.9062, 0.7113, 0.875, 0.7113, 0.875, 0.6438, 0.9062, 0.6438, 0.9375, 0.8022, 0.9062, 0.8022, 0.9062, 0.7837, 0.9375, 0.7837, 0.9375, 0.7837, 0.9062, 0.7837, 0.9062, 0.7623, 0.9375, 0.7623, 0.9375, 0.7623, 0.9062, 0.7623, 0.9062, 0.7113, 0.9375, 0.7113, 0.9375, 0.7113, 0.9062, 0.7113, 0.9062, 0.6438, 0.9375, 0.6438, 0.9688, 0.8022, 0.9375, 0.8022, 0.9375, 0.7837, 0.9688, 0.7837, 0.9688, 0.7837, 0.9375, 0.7837, 0.9375, 0.7623, 0.9688, 0.7623, 0.9688, 0.7623, 0.9375, 0.7623, 0.9375, 0.7113, 0.9688, 0.7113, 0.9688, 0.7113, 0.9375, 0.7113, 0.9375, 0.6438, 0.9688, 0.6438, 1.0, 0.8022, 0.9688, 0.8022, 0.9688, 0.7837, 1.0, 0.7837, 1.0, 0.7837, 0.9688, 0.7837, 0.9688, 0.7623, 1.0, 0.7623, 1.0, 0.7623, 0.9688, 0.7623, 0.9688, 0.7113, 1.0, 0.7113, 1.0, 0.7113, 0.9688, 0.7113, 0.9688, 0.6438, 1.0, 0.6438, 0.03125, 0.8022, 0.03125, 1.0, 0.0, 1.0, 0.0, 0.8022, 1.0, 0.8022, 1.0, 1.0, 0.9688, 1.0, 0.9688, 0.8022, 0.9688, 0.8022, 0.9688, 1.0, 0.9375, 1.0, 0.9375, 0.8022, 0.9375, 0.8022, 0.9375, 1.0, 0.9062, 1.0, 0.9062, 0.8022, 0.9062, 0.8022, 0.9062, 1.0, 0.875, 1.0, 0.875, 0.8022, 0.875, 0.8022, 0.875, 1.0, 0.8438, 1.0, 0.8438, 0.8022, 0.8438, 0.8022, 0.8438, 1.0, 0.8125, 1.0, 0.8125, 0.8022, 0.8125, 0.8022, 0.8125, 1.0, 0.7812, 1.0, 0.7812, 0.8022, 0.7812, 0.8022, 0.7812, 1.0, 0.75, 1.0, 0.75, 0.8022, 0.75, 0.8022, 0.75, 1.0, 0.7188, 1.0, 0.7188, 0.8022, 0.7188, 0.8022, 0.7188, 1.0, 0.6875, 1.0, 0.6875, 0.8022, 0.6875, 0.8022, 0.6875, 1.0, 0.6562, 1.0, 0.6562, 0.8022, 0.6562, 0.8022, 0.6562, 1.0, 0.625, 1.0, 0.625, 0.8022, 0.625, 0.8022, 0.625, 1.0, 0.5938, 1.0, 0.5938, 0.8022, 0.5938, 0.8022, 0.5938, 1.0, 0.5625, 1.0, 0.5625, 0.8022, 0.5625, 0.8022, 0.5625, 1.0, 0.5312, 1.0, 0.5312, 0.8022, 0.5312, 0.8022, 0.5312, 1.0, 0.5, 1.0, 0.5, 0.8022, 0.5, 0.8022, 0.5, 1.0, 0.4688, 1.0, 0.4688, 0.8022, 0.4688, 0.8022, 0.4688, 1.0, 0.4375, 1.0, 0.4375, 0.8022, 0.4375, 0.8022, 0.4375, 1.0, 0.4062, 1.0, 0.4062, 0.8022, 0.4062, 0.8022, 0.4062, 1.0, 0.375, 1.0, 0.375, 0.8022, 0.375, 0.8022, 0.375, 1.0, 0.3438, 1.0, 0.3438, 0.8022, 0.3438, 0.8022, 0.3438, 1.0, 0.3125, 1.0, 0.3125, 0.8022, 0.3125, 0.8022, 0.3125, 1.0, 0.2812, 1.0, 0.2812, 0.8022, 0.2812, 0.8022, 0.2812, 1.0, 0.25, 1.0, 0.25, 0.8022, 0.25, 0.8022, 0.25, 1.0, 0.2188, 1.0, 0.2188, 0.8022, 0.2188, 0.8022, 0.2188, 1.0, 0.1875, 1.0, 0.1875, 0.8022, 0.1875, 0.8022, 0.1875, 1.0, 0.1562, 1.0, 0.1562, 0.8022, 0.1562, 0.8022, 0.1562, 1.0, 0.125, 1.0, 0.125, 0.8022, 0.125, 0.8022, 0.125, 1.0, 0.09375, 1.0, 0.09375, 0.8022, 0.09375, 0.8022, 0.09375, 1.0, 0.0625, 1.0, 0.0625, 0.8022, 0.0625, 0.8022, 0.0625, 1.0, 0.03125, 1.0, 0.03125, 0.8022, 0.0, 0.5684, 0.03125, 0.5684, 0.03125, 0.5856, 8.328e-05, 0.5856, 8.328e-05, 0.5856, 0.03125, 0.5856, 0.03125, 0.5995, -2.323e-05, 0.5995, 0.03125, 0.5684, 0.0625, 0.5684, 0.0625, 0.5856, 0.03125, 0.5856, 0.03125, 0.5856, 0.0625, 0.5856, 0.0625, 0.5995, 0.03125, 0.5995, 0.0625, 0.5684, 0.09375, 0.5684, 0.09375, 0.5856, 0.0625, 0.5856, 0.0625, 0.5856, 0.09375, 0.5856, 0.09375, 0.5995, 0.0625, 0.5995, 0.09375, 0.5684, 0.125, 0.5684, 0.125, 0.5856, 0.09375, 0.5856, 0.09375, 0.5856, 0.125, 0.5856, 0.125, 0.5995, 0.09375, 0.5995, 0.125, 0.5684, 0.1562, 0.5684, 0.1562, 0.5856, 0.125, 0.5856, 0.125, 0.5856, 0.1562, 0.5856, 0.1562, 0.5995, 0.125, 0.5995, 0.1562, 0.5684, 0.1875, 0.5684, 0.1875, 0.5856, 0.1562, 0.5856, 0.1562, 0.5856, 0.1875, 0.5856, 0.1875, 0.5995, 0.1562, 0.5995, 0.1875, 0.5684, 0.2188, 0.5684, 0.2188, 0.5856, 0.1875, 0.5856, 0.1875, 0.5856, 0.2188, 0.5856, 0.2188, 0.5995, 0.1875, 0.5995, 0.2188, 0.5684, 0.25, 0.5684, 0.25, 0.5856, 0.2188, 0.5856, 0.2188, 0.5856, 0.25, 0.5856, 0.25, 0.5995, 0.2188, 0.5995, 0.25, 0.5684, 0.2812, 0.5684, 0.2812, 0.5856, 0.25, 0.5856, 0.25, 0.5856, 0.2812, 0.5856, 0.2812, 0.5995, 0.25, 0.5995, 0.2812, 0.5684, 0.3125, 0.5684, 0.3125, 0.5856, 0.2812, 0.5856, 0.2812, 0.5856, 0.3125, 0.5856, 0.3125, 0.5995, 0.2812, 0.5995, 0.3125, 0.5684, 0.3438, 0.5684, 0.3438, 0.5856, 0.3125, 0.5856, 0.3125, 0.5856, 0.3438, 0.5856, 0.3438, 0.5995, 0.3125, 0.5995, 0.3438, 0.5684, 0.375, 0.5684, 0.375, 0.5856, 0.3438, 0.5856, 0.3438, 0.5856, 0.375, 0.5856, 0.375, 0.5995, 0.3438, 0.5995, 0.375, 0.5684, 0.4062, 0.5684, 0.4062, 0.5856, 0.375, 0.5856, 0.375, 0.5856, 0.4062, 0.5856, 0.4062, 0.5995, 0.375, 0.5995, 0.4062, 0.5684, 0.4375, 0.5684, 0.4375, 0.5856, 0.4062, 0.5856, 0.4062, 0.5856, 0.4375, 0.5856, 0.4375, 0.5995, 0.4062, 0.5995, 0.4375, 0.5684, 0.4688, 0.5684, 0.4687, 0.5856, 0.4375, 0.5856, 0.4375, 0.5856, 0.4687, 0.5856, 0.4688, 0.5995, 0.4375, 0.5995, 0.4688, 0.5684, 0.5, 0.5684, 0.5, 0.5856, 0.4687, 0.5856, 0.4687, 0.5856, 0.5, 0.5856, 0.5, 0.5995, 0.4688, 0.5995, 0.5, 0.5684, 0.5312, 0.5684, 0.5312, 0.5856, 0.5, 0.5856, 0.5, 0.5856, 0.5312, 0.5856, 0.5312, 0.5995, 0.5, 0.5995, 0.5312, 0.5684, 0.5625, 0.5684, 0.5625, 0.5856, 0.5312, 0.5856, 0.5312, 0.5856, 0.5625, 0.5856, 0.5625, 0.5995, 0.5312, 0.5995, 0.5625, 0.5684, 0.5938, 0.5684, 0.5938, 0.5856, 0.5625, 0.5856, 0.5625, 0.5856, 0.5938, 0.5856, 0.5938, 0.5995, 0.5625, 0.5995, 0.5938, 0.5684, 0.625, 0.5684, 0.625, 0.5856, 0.5938, 0.5856, 0.5938, 0.5856, 0.625, 0.5856, 0.625, 0.5995, 0.5938, 0.5995, 0.625, 0.5684, 0.6562, 0.5684, 0.6562, 0.5856, 0.625, 0.5856, 0.625, 0.5856, 0.6562, 0.5856, 0.6562, 0.5995, 0.625, 0.5995, 0.6562, 0.5684, 0.6875, 0.5684, 0.6875, 0.5856, 0.6562, 0.5856, 0.6562, 0.5856, 0.6875, 0.5856, 0.6875, 0.5995, 0.6562, 0.5995, 0.6875, 0.5684, 0.7188, 0.5684, 0.7188, 0.5856, 0.6875, 0.5856, 0.6875, 0.5856, 0.7188, 0.5856, 0.7188, 0.5995, 0.6875, 0.5995, 0.7188, 0.5684, 0.75, 0.5684, 0.75, 0.5856, 0.7188, 0.5856, 0.7188, 0.5856, 0.75, 0.5856, 0.75, 0.5995, 0.7188, 0.5995, 0.75, 0.5684, 0.7812, 0.5684, 0.7812, 0.5856, 0.75, 0.5856, 0.75, 0.5856, 0.7812, 0.5856, 0.7812, 0.5995, 0.75, 0.5995, 0.7812, 0.5684, 0.8125, 0.5684, 0.8125, 0.5856, 0.7812, 0.5856, 0.7812, 0.5856, 0.8125, 0.5856, 0.8125, 0.5995, 0.7812, 0.5995, 0.8125, 0.5684, 0.8438, 0.5684, 0.8438, 0.5856, 0.8125, 0.5856, 0.8125, 0.5856, 0.8438, 0.5856, 0.8438, 0.5995, 0.8125, 0.5995, 0.8438, 0.5684, 0.875, 0.5684, 0.875, 0.5856, 0.8438, 0.5856, 0.8438, 0.5856, 0.875, 0.5856, 0.875, 0.5995, 0.8438, 0.5995, 0.875, 0.5684, 0.9062, 0.5684, 0.9062, 0.5856, 0.875, 0.5856, 0.875, 0.5856, 0.9062, 0.5856, 0.9062, 0.5995, 0.875, 0.5995, 0.9062, 0.5684, 0.9375, 0.5684, 0.9375, 0.5856, 0.9062, 0.5856, 0.9062, 0.5856, 0.9375, 0.5856, 0.9375, 0.5995, 0.9062, 0.5995, 0.9375, 0.5684, 0.9688, 0.5684, 0.9688, 0.5856, 0.9375, 0.5856, 0.9375, 0.5856, 0.9688, 0.5856, 0.9688, 0.5995, 0.9375, 0.5995, 0.9688, 0.5684, 1.0, 0.5684, 0.9999, 0.5856, 0.9688, 0.5856, 0.9688, 0.5856, 0.9999, 0.5856, 1.0, 0.5995, 0.9688, 0.5995, 1.0, 0.6438, 0.9688, 0.6438, 0.9688, 0.5995, 1.0, 0.5995, 0.03125, 0.6438, -9.693e-05, 0.6438, -2.323e-05, 0.5995, 0.03125, 0.5995, 1.0, 0.5, 1.0, 0.5684, 0.9688, 0.5684, 0.9688, 0.5, 0.03125, 0.5, 0.03125, 0.5684, 0.0, 0.5684, 0.0, 0.5, 0.9688, 0.6438, 0.9375, 0.6438, 0.9375, 0.5995, 0.9688, 0.5995, 0.9688, 0.5, 0.9688, 0.5684, 0.9375, 0.5684, 0.9375, 0.5, 0.9375, 0.6438, 0.9062, 0.6438, 0.9062, 0.5995, 0.9375, 0.5995, 0.9375, 0.5, 0.9375, 0.5684, 0.9062, 0.5684, 0.9062, 0.5, 0.9062, 0.6438, 0.875, 0.6438, 0.875, 0.5995, 0.9062, 0.5995, 0.9062, 0.5, 0.9062, 0.5684, 0.875, 0.5684, 0.875, 0.5, 0.875, 0.6438, 0.8438, 0.6438, 0.8438, 0.5995, 0.875, 0.5995, 0.875, 0.5, 0.875, 0.5684, 0.8438, 0.5684, 0.8438, 0.5, 0.8438, 0.6438, 0.8125, 0.6438, 0.8125, 0.5995, 0.8438, 0.5995, 0.8438, 0.5, 0.8438, 0.5684, 0.8125, 0.5684, 0.8125, 0.5, 0.8125, 0.6438, 0.7812, 0.6438, 0.7812, 0.5995, 0.8125, 0.5995, 0.8125, 0.5, 0.8125, 0.5684, 0.7812, 0.5684, 0.7812, 0.5, 0.7812, 0.6438, 0.75, 0.6438, 0.75, 0.5995, 0.7812, 0.5995, 0.7812, 0.5, 0.7812, 0.5684, 0.75, 0.5684, 0.75, 0.5, 0.75, 0.6438, 0.7188, 0.6438, 0.7188, 0.5995, 0.75, 0.5995, 0.75, 0.5, 0.75, 0.5684, 0.7188, 0.5684, 0.7188, 0.5, 0.7188, 0.6438, 0.6875, 0.6438, 0.6875, 0.5995, 0.7188, 0.5995, 0.7188, 0.5, 0.7188, 0.5684, 0.6875, 0.5684, 0.6875, 0.5, 0.6875, 0.6438, 0.6562, 0.6438, 0.6562, 0.5995, 0.6875, 0.5995, 0.6875, 0.5, 0.6875, 0.5684, 0.6562, 0.5684, 0.6562, 0.5, 0.6562, 0.6438, 0.625, 0.6438, 0.625, 0.5995, 0.6562, 0.5995, 0.6562, 0.5, 0.6562, 0.5684, 0.625, 0.5684, 0.625, 0.5, 0.625, 0.6438, 0.5938, 0.6438, 0.5938, 0.5995, 0.625, 0.5995, 0.625, 0.5, 0.625, 0.5684, 0.5938, 0.5684, 0.5938, 0.5, 0.5938, 0.6438, 0.5625, 0.6438, 0.5625, 0.5995, 0.5938, 0.5995, 0.5938, 0.5, 0.5938, 0.5684, 0.5625, 0.5684, 0.5625, 0.5, 0.5625, 0.6438, 0.5312, 0.6438, 0.5312, 0.5995, 0.5625, 0.5995, 0.5625, 0.5, 0.5625, 0.5684, 0.5312, 0.5684, 0.5312, 0.5, 0.5312, 0.6438, 0.5, 0.6438, 0.5, 0.5995, 0.5312, 0.5995, 0.5312, 0.5, 0.5312, 0.5684, 0.5, 0.5684, 0.5, 0.5, 0.5, 0.6438, 0.4688, 0.6438, 0.4688, 0.5995, 0.5, 0.5995, 0.5, 0.5, 0.5, 0.5684, 0.4688, 0.5684, 0.4688, 0.5, 0.4688, 0.6438, 0.4375, 0.6438, 0.4375, 0.5995, 0.4688, 0.5995, 0.4688, 0.5, 0.4688, 0.5684, 0.4375, 0.5684, 0.4375, 0.5, 0.4375, 0.6438, 0.4062, 0.6438, 0.4062, 0.5995, 0.4375, 0.5995, 0.4375, 0.5, 0.4375, 0.5684, 0.4062, 0.5684, 0.4062, 0.5, 0.4062, 0.6438, 0.375, 0.6438, 0.375, 0.5995, 0.4062, 0.5995, 0.4062, 0.5, 0.4062, 0.5684, 0.375, 0.5684, 0.375, 0.5, 0.375, 0.6438, 0.3438, 0.6438, 0.3438, 0.5995, 0.375, 0.5995, 0.375, 0.5, 0.375, 0.5684, 0.3438, 0.5684, 0.3438, 0.5, 0.3438, 0.6438, 0.3125, 0.6438, 0.3125, 0.5995, 0.3438, 0.5995, 0.3438, 0.5, 0.3438, 0.5684, 0.3125, 0.5684, 0.3125, 0.5, 0.3125, 0.6438, 0.2812, 0.6438, 0.2812, 0.5995, 0.3125, 0.5995, 0.3125, 0.5, 0.3125, 0.5684, 0.2812, 0.5684, 0.2812, 0.5, 0.2812, 0.6438, 0.25, 0.6438, 0.25, 0.5995, 0.2812, 0.5995, 0.2812, 0.5, 0.2812, 0.5684, 0.25, 0.5684, 0.25, 0.5, 0.25, 0.6438, 0.2188, 0.6438, 0.2188, 0.5995, 0.25, 0.5995, 0.25, 0.5, 0.25, 0.5684, 0.2188, 0.5684, 0.2188, 0.5, 0.2188, 0.6438, 0.1875, 0.6438, 0.1875, 0.5995, 0.2188, 0.5995, 0.2188, 0.5, 0.2188, 0.5684, 0.1875, 0.5684, 0.1875, 0.5, 0.1875, 0.6438, 0.1562, 0.6438, 0.1562, 0.5995, 0.1875, 0.5995, 0.1875, 0.5, 0.1875, 0.5684, 0.1562, 0.5684, 0.1562, 0.5, 0.1562, 0.6438, 0.125, 0.6438, 0.125, 0.5995, 0.1562, 0.5995, 0.1562, 0.5, 0.1562, 0.5684, 0.125, 0.5684, 0.125, 0.5, 0.125, 0.6438, 0.09375, 0.6438, 0.09375, 0.5995, 0.125, 0.5995, 0.125, 0.5, 0.125, 0.5684, 0.09375, 0.5684, 0.09375, 0.5, 0.09375, 0.6438, 0.0625, 0.6438, 0.0625, 0.5995, 0.09375, 0.5995, 0.09375, 0.5, 0.09375, 0.5684, 0.0625, 0.5684, 0.0625, 0.5, 0.0625, 0.6438, 0.03125, 0.6438, 0.03125, 0.5995, 0.0625, 0.5995, 0.0625, 0.5, 0.0625, 0.5684, 0.03125, 0.5684, 0.03125, 0.5])
me_cylinder.update()
me_cylinder_001 = bpy.data.meshes.new('Cylinder.001')
me_cylinder_001.from_pydata([(0.0, 1.0, -1.0), (0.0, 1.0, 1.587), (0.1951, 0.9808, -1.0), (0.1951, 0.9808, 1.587), (0.3827, 0.9239, -1.0), (0.3827, 0.9239, 1.587), (0.5556, 0.8315, -1.0), (0.5556, 0.8315, 1.587), (0.7071, 0.7071, -1.0), (0.7071, 0.7071, 1.587), (0.8315, 0.5556, -1.0), (0.8315, 0.5556, 1.587), (0.9239, 0.3827, -1.0), (0.9239, 0.3827, 1.587), (0.9808, 0.1951, -1.0), (0.9808, 0.1951, 1.587), (1.0, 0.0, -1.0), (1.0, 0.0, 1.587), (0.9808, -0.1951, -1.0), (0.9808, -0.1951, 1.587), (0.9239, -0.3827, -1.0), (0.9239, -0.3827, 1.587), (0.8315, -0.5556, -1.0), (0.8315, -0.5556, 1.587), (0.7071, -0.7071, -1.0), (0.7071, -0.7071, 1.587), (0.5556, -0.8315, -1.0), (0.5556, -0.8315, 1.587), (0.3827, -0.9239, -1.0), (0.3827, -0.9239, 1.587), (0.1951, -0.9808, -1.0), (0.1951, -0.9808, 1.587), (0.0, -1.0, -1.0), (0.0, -1.0, 1.587), (-0.1951, -0.9808, -1.0), (-0.1951, -0.9808, 1.587), (-0.3827, -0.9239, -1.0), (-0.3827, -0.9239, 1.587), (-0.5556, -0.8315, -1.0), (-0.5556, -0.8315, 1.587), (-0.7071, -0.7071, -1.0), (-0.7071, -0.7071, 1.587), (-0.8315, -0.5556, -1.0), (-0.8315, -0.5556, 1.587), (-0.9239, -0.3827, -1.0), (-0.9239, -0.3827, 1.587), (-0.9808, -0.1951, -1.0), (-0.9808, -0.1951, 1.587), (-1.0, 0.0, -1.0), (-1.0, 0.0, 1.587), (-0.9808, 0.1951, -1.0), (-0.9808, 0.1951, 1.587), (-0.9239, 0.3827, -1.0), (-0.9239, 0.3827, 1.587), (-0.8315, 0.5556, -1.0), (-0.8315, 0.5556, 1.587), (-0.7071, 0.7071, -1.0), (-0.7071, 0.7071, 1.587), (-0.5556, 0.8315, -1.0), (-0.5556, 0.8315, 1.587), (-0.3827, 0.9239, -1.0), (-0.3827, 0.9239, 1.587), (-0.1951, 0.9808, -1.0), (-0.1951, 0.9808, 1.587), (1.366e-09, 0.8872, -0.2123), (1.397e-09, 0.8826, -0.3263), (1.397e-09, 0.8876, -0.4592), (1.281e-09, 0.9018, -0.598), (9.313e-10, 0.9237, -0.7293), (0.1731, 0.8702, -0.2123), (0.1802, 0.9059, -0.7293), (0.1759, 0.8844, -0.598), (0.1732, 0.8706, -0.4592), (0.1722, 0.8656, -0.3263), (0.3395, 0.8197, -0.2123), (0.3535, 0.8534, -0.7293), (0.3451, 0.8331, -0.598), (0.3397, 0.82, -0.4592), (0.3378, 0.8154, -0.3263), (0.4929, 0.7377, -0.2123), (0.5132, 0.768, -0.7293), (0.501, 0.7498, -0.598), (0.4931, 0.738, -0.4592), (0.4903, 0.7338, -0.3263), (0.6273, 0.6273, -0.2123), (0.6531, 0.6531, -0.7293), (0.6376, 0.6376, -0.598), (0.6276, 0.6276, -0.4592), (0.6241, 0.6241, -0.3263), (0.7377, 0.4929, -0.2123), (0.768, 0.5132, -0.7293), (0.7498, 0.501, -0.598), (0.738, 0.4931, -0.4592), (0.7338, 0.4903, -0.3263), (0.8197, 0.3395, -0.2123), (0.8534, 0.3535, -0.7293), (0.8331, 0.3451, -0.598), (0.82, 0.3397, -0.4592), (0.8154, 0.3378, -0.3263), (0.8702, 0.1731, -0.2123), (0.9059, 0.1802, -0.7293), (0.8844, 0.1759, -0.598), (0.8706, 0.1732, -0.4592), (0.8656, 0.1722, -0.3263), (0.8872, 1.681e-09, -0.2123), (0.9237, 1.106e-09, -0.7293), (0.9018, 1.397e-09, -0.598), (0.8876, 1.63e-09, -0.4592), (0.8826, 1.746e-09, -0.3263), (0.8702, -0.1731, -0.2123), (0.9059, -0.1802, -0.7293), (0.8844, -0.1759, -0.598), (0.8706, -0.1732, -0.4592), (0.8656, -0.1722, -0.3263), (0.8197, -0.3395, -0.2123), (0.8534, -0.3535, -0.7293), (0.8331, -0.3451, -0.598), (0.82, -0.3397, -0.4592), (0.8154, -0.3378, -0.3263), (0.7377, -0.4929, -0.2123), (0.768, -0.5132, -0.7293), (0.7498, -0.501, -0.598), (0.738, -0.4931, -0.4592), (0.7338, -0.4903, -0.3263), (0.6273, -0.6273, -0.2123), (0.6531, -0.6531, -0.7293), (0.6376, -0.6376, -0.598), (0.6276, -0.6276, -0.4592), (0.6241, -0.6241, -0.3263), (0.4929, -0.7377, -0.2123), (0.5132, -0.768, -0.7293), (0.501, -0.7498, -0.598), (0.4931, -0.738, -0.4592), (0.4903, -0.7338, -0.3263), (0.3395, -0.8197, -0.2123), (0.3535, -0.8534, -0.7293), (0.3451, -0.8331, -0.598), (0.3397, -0.82, -0.4592), (0.3378, -0.8154, -0.3263), (0.1731, -0.8702, -0.2123), (0.1802, -0.9059, -0.7293), (0.1759, -0.8844, -0.598), (0.1732, -0.8706, -0.4592), (0.1722, -0.8656, -0.3263), (1.366e-09, -0.8872, -0.2123), (9.313e-10, -0.9237, -0.7293), (1.281e-09, -0.9018, -0.598), (1.397e-09, -0.8876, -0.4592), (1.397e-09, -0.8826, -0.3263), (-0.1731, -0.8702, -0.2123), (-0.1802, -0.9059, -0.7293), (-0.1759, -0.8844, -0.598), (-0.1732, -0.8706, -0.4592), (-0.1722, -0.8656, -0.3263), (-0.3395, -0.8197, -0.2123), (-0.3535, -0.8534, -0.7293), (-0.3451, -0.8331, -0.598), (-0.3397, -0.82, -0.4592), (-0.3378, -0.8154, -0.3263), (-0.4929, -0.7377, -0.2123), (-0.5132, -0.768, -0.7293), (-0.501, -0.7498, -0.598), (-0.4931, -0.738, -0.4592), (-0.4903, -0.7338, -0.3263), (-0.6273, -0.6273, -0.2123), (-0.6531, -0.6531, -0.7293), (-0.6376, -0.6376, -0.598), (-0.6276, -0.6276, -0.4592), (-0.6241, -0.6241, -0.3263), (-0.7377, -0.4929, -0.2123), (-0.768, -0.5132, -0.7293), (-0.7498, -0.501, -0.598), (-0.738, -0.4931, -0.4592), (-0.7338, -0.4903, -0.3263), (-0.8197, -0.3395, -0.2123), (-0.8534, -0.3535, -0.7293), (-0.8331, -0.3451, -0.598), (-0.82, -0.3397, -0.4592), (-0.8154, -0.3378, -0.3263), (-0.8702, -0.1731, -0.2123), (-0.9059, -0.1802, -0.7293), (-0.8844, -0.1759, -0.598), (-0.8706, -0.1732, -0.4592), (-0.8656, -0.1722, -0.3263), (-0.8872, 1.681e-09, -0.2123), (-0.9237, 1.106e-09, -0.7293), (-0.9018, 1.397e-09, -0.598), (-0.8876, 1.63e-09, -0.4592), (-0.8826, 1.746e-09, -0.3263), (-0.8702, 0.1731, -0.2123), (-0.9059, 0.1802, -0.7293), (-0.8844, 0.1759, -0.598), (-0.8706, 0.1732, -0.4592), (-0.8656, 0.1722, -0.3263), (-0.8197, 0.3395, -0.2123), (-0.8534, 0.3535, -0.7293), (-0.8331, 0.3451, -0.598), (-0.82, 0.3397, -0.4592), (-0.8154, 0.3378, -0.3263), (-0.7377, 0.4929, -0.2123), (-0.768, 0.5132, -0.7293), (-0.7498, 0.501, -0.598), (-0.738, 0.4931, -0.4592), (-0.7338, 0.4903, -0.3263), (-0.6273, 0.6273, -0.2123), (-0.6531, 0.6531, -0.7293), (-0.6376, 0.6376, -0.598), (-0.6276, 0.6276, -0.4592), (-0.6241, 0.6241, -0.3263), (-0.4929, 0.7377, -0.2123), (-0.5132, 0.768, -0.7293), (-0.501, 0.7498, -0.598), (-0.4931, 0.738, -0.4592), (-0.4903, 0.7338, -0.3263), (-0.3395, 0.8197, -0.2123), (-0.3535, 0.8534, -0.7293), (-0.3451, 0.8331, -0.598), (-0.3397, 0.82, -0.4592), (-0.3378, 0.8154, -0.3263), (-0.1731, 0.8702, -0.2123), (-0.1802, 0.9059, -0.7293), (-0.1759, 0.8844, -0.598), (-0.1732, 0.8706, -0.4592), (-0.1722, 0.8656, -0.3263), (2.937e-10, 0.9816, -0.8134), (7.414e-11, 0.9998, -0.8721), (1.455e-10, 0.9945, -0.8416), (0.1951, 0.9806, -0.8721), (0.1915, 0.9627, -0.8134), (0.194, 0.9754, -0.8416), (0.3826, 0.9237, -0.8721), (0.3756, 0.9068, -0.8134), (0.3806, 0.9188, -0.8416), (0.5555, 0.8313, -0.8721), (0.5453, 0.8161, -0.8134), (0.5525, 0.8269, -0.8416), (0.707, 0.707, -0.8721), (0.6941, 0.6941, -0.8134), (0.7032, 0.7032, -0.8416), (0.8313, 0.5555, -0.8721), (0.8161, 0.5453, -0.8134), (0.8269, 0.5525, -0.8416), (0.9237, 0.3826, -0.8721), (0.9068, 0.3756, -0.8134), (0.9188, 0.3806, -0.8416), (0.9806, 0.1951, -0.8721), (0.9627, 0.1915, -0.8134), (0.9754, 0.194, -0.8416), (0.9998, 5.74e-10, -0.8721), (0.9816, 8.112e-10, -0.8134), (0.9945, 7.276e-10, -0.8416), (0.9806, -0.1951, -0.8721), (0.9627, -0.1915, -0.8134), (0.9754, -0.194, -0.8416), (0.9237, -0.3826, -0.8721), (0.9068, -0.3756, -0.8134), (0.9188, -0.3806, -0.8416), (0.8313, -0.5555, -0.8721), (0.8161, -0.5453, -0.8134), (0.8269, -0.5525, -0.8416), (0.707, -0.707, -0.8721), (0.6941, -0.6941, -0.8134), (0.7032, -0.7032, -0.8416), (0.5555, -0.8313, -0.8721), (0.5453, -0.8161, -0.8134), (0.5525, -0.8269, -0.8416), (0.3826, -0.9237, -0.8721), (0.3756, -0.9068, -0.8134), (0.3806, -0.9188, -0.8416), (0.1951, -0.9806, -0.8721), (0.1915, -0.9627, -0.8134), (0.194, -0.9754, -0.8416), (7.414e-11, -0.9998, -0.8721), (2.937e-10, -0.9816, -0.8134), (1.455e-10, -0.9945, -0.8416), (-0.1951, -0.9806, -0.8721), (-0.1915, -0.9627, -0.8134), (-0.194, -0.9754, -0.8416), (-0.3826, -0.9237, -0.8721), (-0.3756, -0.9068, -0.8134), (-0.3806, -0.9188, -0.8416), (-0.5555, -0.8313, -0.8721), (-0.5453, -0.8161, -0.8134), (-0.5525, -0.8269, -0.8416), (-0.707, -0.707, -0.8721), (-0.6941, -0.6941, -0.8134), (-0.7032, -0.7032, -0.8416), (-0.8313, -0.5555, -0.8721), (-0.8161, -0.5453, -0.8134), (-0.8269, -0.5525, -0.8416), (-0.9237, -0.3826, -0.8721), (-0.9068, -0.3756, -0.8134), (-0.9188, -0.3806, -0.8416), (-0.9806, -0.1951, -0.8721), (-0.9627, -0.1915, -0.8134), (-0.9754, -0.194, -0.8416), (-0.9998, 5.74e-10, -0.8721), (-0.9816, 8.112e-10, -0.8134), (-0.9945, 7.276e-10, -0.8416), (-0.9806, 0.1951, -0.8721), (-0.9627, 0.1915, -0.8134), (-0.9754, 0.194, -0.8416), (-0.9237, 0.3826, -0.8721), (-0.9068, 0.3756, -0.8134), (-0.9188, 0.3806, -0.8416), (-0.8313, 0.5555, -0.8721), (-0.8161, 0.5453, -0.8134), (-0.8269, 0.5525, -0.8416), (-0.707, 0.707, -0.8721), (-0.6941, 0.6941, -0.8134), (-0.7032, 0.7032, -0.8416), (-0.5555, 0.8313, -0.8721), (-0.5453, 0.8161, -0.8134), (-0.5525, 0.8269, -0.8416), (-0.3826, 0.9237, -0.8721), (-0.3756, 0.9068, -0.8134), (-0.3806, 0.9188, -0.8416), (-0.1951, 0.9806, -0.8721), (-0.1915, 0.9627, -0.8134), (-0.194, 0.9754, -0.8416)], [], [(3, 1, 63, 61, 59, 57, 55, 53, 51, 49, 47, 45, 43, 41, 39, 37, 35, 33, 31, 29, 27, 25, 23, 21, 19, 17, 15, 13, 11, 9, 7, 5), (0, 2, 4, 6, 8, 10, 12, 14, 16, 18, 20, 22, 24, 26, 28, 30, 32, 34, 36, 38, 40, 42, 44, 46, 48, 50, 52, 54, 56, 58, 60, 62), (219, 64, 65, 223), (223, 65, 66, 222), (222, 66, 67, 221), (221, 67, 68, 220), (214, 219, 223, 218), (218, 223, 222, 217), (217, 222, 221, 216), (216, 221, 220, 215), (209, 214, 218, 213), (213, 218, 217, 212), (212, 217, 216, 211), (211, 216, 215, 210), (204, 209, 213, 208), (208, 213, 212, 207), (207, 212, 211, 206), (206, 211, 210, 205), (199, 204, 208, 203), (203, 208, 207, 202), (202, 207, 206, 201), (201, 206, 205, 200), (194, 199, 203, 198), (198, 203, 202, 197), (197, 202, 201, 196), (196, 201, 200, 195), (189, 194, 198, 193), (193, 198, 197, 192), (192, 197, 196, 191), (191, 196, 195, 190), (184, 189, 193, 188), (188, 193, 192, 187), (187, 192, 191, 186), (186, 191, 190, 185), (179, 184, 188, 183), (183, 188, 187, 182), (182, 187, 186, 181), (181, 186, 185, 180), (174, 179, 183, 178), (178, 183, 182, 177), (177, 182, 181, 176), (176, 181, 180, 175), (169, 174, 178, 173), (173, 178, 177, 172), (172, 177, 176, 171), (171, 176, 175, 170), (164, 169, 173, 168), (168, 173, 172, 167), (167, 172, 171, 166), (166, 171, 170, 165), (159, 164, 168, 163), (163, 168, 167, 162), (162, 167, 166, 161), (161, 166, 165, 160), (154, 159, 163, 158), (158, 163, 162, 157), (157, 162, 161, 156), (156, 161, 160, 155), (149, 154, 158, 153), (153, 158, 157, 152), (152, 157, 156, 151), (151, 156, 155, 150), (144, 149, 153, 148), (148, 153, 152, 147), (147, 152, 151, 146), (146, 151, 150, 145), (139, 144, 148, 143), (143, 148, 147, 142), (142, 147, 146, 141), (141, 146, 145, 140), (134, 139, 143, 138), (138, 143, 142, 137), (137, 142, 141, 136), (136, 141, 140, 135), (129, 134, 138, 133), (133, 138, 137, 132), (132, 137, 136, 131), (131, 136, 135, 130), (124, 129, 133, 128), (128, 133, 132, 127), (127, 132, 131, 126), (126, 131, 130, 125), (119, 124, 128, 123), (123, 128, 127, 122), (122, 127, 126, 121), (121, 126, 125, 120), (114, 119, 123, 118), (118, 123, 122, 117), (117, 122, 121, 116), (116, 121, 120, 115), (109, 114, 118, 113), (113, 118, 117, 112), (112, 117, 116, 111), (111, 116, 115, 110), (104, 109, 113, 108), (108, 113, 112, 107), (107, 112, 111, 106), (106, 111, 110, 105), (99, 104, 108, 103), (103, 108, 107, 102), (102, 107, 106, 101), (101, 106, 105, 100), (94, 99, 103, 98), (98, 103, 102, 97), (97, 102, 101, 96), (96, 101, 100, 95), (89, 94, 98, 93), (93, 98, 97, 92), (92, 97, 96, 91), (91, 96, 95, 90), (84, 89, 93, 88), (88, 93, 92, 87), (87, 92, 91, 86), (86, 91, 90, 85), (79, 84, 88, 83), (83, 88, 87, 82), (82, 87, 86, 81), (81, 86, 85, 80), (74, 79, 83, 78), (78, 83, 82, 77), (77, 82, 81, 76), (76, 81, 80, 75), (69, 74, 78, 73), (73, 78, 77, 72), (72, 77, 76, 71), (71, 76, 75, 70), (64, 69, 73, 65), (65, 73, 72, 66), (66, 72, 71, 67), (67, 71, 70, 68), (219, 63, 1, 64), (64, 1, 3, 69), (69, 3, 5, 74), (74, 5, 7, 79), (79, 7, 9, 84), (84, 9, 11, 89), (89, 11, 13, 94), (94, 13, 15, 99), (99, 15, 17, 104), (104, 17, 19, 109), (109, 19, 21, 114), (114, 21, 23, 119), (119, 23, 25, 124), (124, 25, 27, 129), (129, 27, 29, 134), (134, 29, 31, 139), (139, 31, 33, 144), (144, 33, 35, 149), (149, 35, 37, 154), (154, 37, 39, 159), (159, 39, 41, 164), (164, 41, 43, 169), (169, 43, 45, 174), (174, 45, 47, 179), (179, 47, 49, 184), (184, 49, 51, 189), (189, 51, 53, 194), (194, 53, 55, 199), (199, 55, 57, 204), (204, 57, 59, 209), (209, 59, 61, 214), (214, 61, 63, 219), (225, 317, 319, 226), (226, 319, 318, 224), (317, 314, 316, 319), (319, 316, 315, 318), (314, 311, 313, 316), (316, 313, 312, 315), (311, 308, 310, 313), (313, 310, 309, 312), (308, 305, 307, 310), (310, 307, 306, 309), (305, 302, 304, 307), (307, 304, 303, 306), (302, 299, 301, 304), (304, 301, 300, 303), (299, 296, 298, 301), (301, 298, 297, 300), (296, 293, 295, 298), (298, 295, 294, 297), (293, 290, 292, 295), (295, 292, 291, 294), (290, 287, 289, 292), (292, 289, 288, 291), (287, 284, 286, 289), (289, 286, 285, 288), (284, 281, 283, 286), (286, 283, 282, 285), (281, 278, 280, 283), (283, 280, 279, 282), (278, 275, 277, 280), (280, 277, 276, 279), (275, 272, 274, 277), (277, 274, 273, 276), (272, 269, 271, 274), (274, 271, 270, 273), (269, 266, 268, 271), (271, 268, 267, 270), (266, 263, 265, 268), (268, 265, 264, 267), (263, 260, 262, 265), (265, 262, 261, 264), (260, 257, 259, 262), (262, 259, 258, 261), (257, 254, 256, 259), (259, 256, 255, 258), (254, 251, 253, 256), (256, 253, 252, 255), (251, 248, 250, 253), (253, 250, 249, 252), (248, 245, 247, 250), (250, 247, 246, 249), (245, 242, 244, 247), (247, 244, 243, 246), (242, 239, 241, 244), (244, 241, 240, 243), (239, 236, 238, 241), (241, 238, 237, 240), (236, 233, 235, 238), (238, 235, 234, 237), (233, 230, 232, 235), (235, 232, 231, 234), (230, 227, 229, 232), (232, 229, 228, 231), (227, 225, 226, 229), (229, 226, 224, 228), (68, 70, 228, 224), (220, 68, 224, 318), (0, 225, 227, 2), (62, 317, 225, 0), (70, 75, 231, 228), (2, 227, 230, 4), (75, 80, 234, 231), (4, 230, 233, 6), (80, 85, 237, 234), (6, 233, 236, 8), (85, 90, 240, 237), (8, 236, 239, 10), (90, 95, 243, 240), (10, 239, 242, 12), (95, 100, 246, 243), (12, 242, 245, 14), (100, 105, 249, 246), (14, 245, 248, 16), (105, 110, 252, 249), (16, 248, 251, 18), (110, 115, 255, 252), (18, 251, 254, 20), (115, 120, 258, 255), (20, 254, 257, 22), (120, 125, 261, 258), (22, 257, 260, 24), (125, 130, 264, 261), (24, 260, 263, 26), (130, 135, 267, 264), (26, 263, 266, 28), (135, 140, 270, 267), (28, 266, 269, 30), (140, 145, 273, 270), (30, 269, 272, 32), (145, 150, 276, 273), (32, 272, 275, 34), (150, 155, 279, 276), (34, 275, 278, 36), (155, 160, 282, 279), (36, 278, 281, 38), (160, 165, 285, 282), (38, 281, 284, 40), (165, 170, 288, 285), (40, 284, 287, 42), (170, 175, 291, 288), (42, 287, 290, 44), (175, 180, 294, 291), (44, 290, 293, 46), (180, 185, 297, 294), (46, 293, 296, 48), (185, 190, 300, 297), (48, 296, 299, 50), (190, 195, 303, 300), (50, 299, 302, 52), (195, 200, 306, 303), (52, 302, 305, 54), (200, 205, 309, 306), (54, 305, 308, 56), (205, 210, 312, 309), (56, 308, 311, 58), (210, 215, 315, 312), (58, 311, 314, 60), (215, 220, 318, 315), (60, 314, 317, 62)])
me_cylinder_001.polygons.foreach_set('use_smooth', [True] * 290)
_uv = me_cylinder_001.uv_layers.new(name='UVMap')
_uv.uv.foreach_set('vector', [0.2968, 0.4854, 0.25, 0.49, 0.2032, 0.4854, 0.1582, 0.4717, 0.1167, 0.4496, 0.08029, 0.4197, 0.05045, 0.3833, 0.02827, 0.3418, 0.01461, 0.2968, 0.01, 0.25, 0.01461, 0.2032, 0.02827, 0.1582, 0.05045, 0.1167, 0.08029, 0.08029, 0.1167, 0.05045, 0.1582, 0.02827, 0.2032, 0.01461, 0.25, 0.01, 0.2968, 0.01461, 0.3418, 0.02827, 0.3833, 0.05045, 0.4197, 0.08029, 0.4496, 0.1167, 0.4717, 0.1582, 0.4854, 0.2032, 0.49, 0.25, 0.4854, 0.2968, 0.4717, 0.3418, 0.4496, 0.3833, 0.4197, 0.4197, 0.3833, 0.4496, 0.3418, 0.4717, 0.75, 0.49, 0.7968, 0.4854, 0.8418, 0.4717, 0.8833, 0.4496, 0.9197, 0.4197, 0.9496, 0.3833, 0.9717, 0.3418, 0.9854, 0.2968, 0.99, 0.25, 0.9854, 0.2032, 0.9717, 0.1582, 0.9496, 0.1167, 0.9197, 0.08029, 0.8833, 0.05045, 0.8418, 0.02827, 0.7968, 0.01461, 0.75, 0.01, 0.7032, 0.01461, 0.6582, 0.02827, 0.6167, 0.05045, 0.5803, 0.08029, 0.5504, 0.1167, 0.5283, 0.1582, 0.5146, 0.2032, 0.51, 0.25, 0.5146, 0.2968, 0.5283, 0.3418, 0.5504, 0.3833, 0.5803, 0.4197, 0.6167, 0.4496, 0.6582, 0.4717, 0.7032, 0.4854, 0.03125, 0.8022, 0.0, 0.8022, -0.0001056, 0.7837, 0.03125, 0.7837, 0.03125, 0.7837, -0.0001056, 0.7837, -0.0004166, 0.7623, 0.03125, 0.7623, 0.03125, 0.7623, -0.0004166, 0.7623, -0.0003904, 0.7113, 0.03125, 0.7113, 0.03125, 0.7113, -0.0003904, 0.7113, -9.693e-05, 0.6438, 0.03125, 0.6438, 0.0625, 0.8022, 0.03125, 0.8022, 0.03125, 0.7837, 0.0625, 0.7837, 0.0625, 0.7837, 0.03125, 0.7837, 0.03125, 0.7623, 0.0625, 0.7623, 0.0625, 0.7623, 0.03125, 0.7623, 0.03125, 0.7113, 0.0625, 0.7113, 0.0625, 0.7113, 0.03125, 0.7113, 0.03125, 0.6438, 0.0625, 0.6438, 0.09375, 0.8022, 0.0625, 0.8022, 0.0625, 0.7837, 0.09375, 0.7837, 0.09375, 0.7837, 0.0625, 0.7837, 0.0625, 0.7623, 0.09375, 0.7623, 0.09375, 0.7623, 0.0625, 0.7623, 0.0625, 0.7113, 0.09375, 0.7113, 0.09375, 0.7113, 0.0625, 0.7113, 0.0625, 0.6438, 0.09375, 0.6438, 0.125, 0.8022, 0.09375, 0.8022, 0.09375, 0.7837, 0.125, 0.7837, 0.125, 0.7837, 0.09375, 0.7837, 0.09375, 0.7623, 0.125, 0.7623, 0.125, 0.7623, 0.09375, 0.7623, 0.09375, 0.7113, 0.125, 0.7113, 0.125, 0.7113, 0.09375, 0.7113, 0.09375, 0.6438, 0.125, 0.6438, 0.1562, 0.8022, 0.125, 0.8022, 0.125, 0.7837, 0.1562, 0.7837, 0.1562, 0.7837, 0.125, 0.7837, 0.125, 0.7623, 0.1562, 0.7623, 0.1562, 0.7623, 0.125, 0.7623, 0.125, 0.7113, 0.1562, 0.7113, 0.1562, 0.7113, 0.125, 0.7113, 0.125, 0.6438, 0.1562, 0.6438, 0.1875, 0.8022, 0.1562, 0.8022, 0.1562, 0.7837, 0.1875, 0.7837, 0.1875, 0.7837, 0.1562, 0.7837, 0.1562, 0.7623, 0.1875, 0.7623, 0.1875, 0.7623, 0.1562, 0.7623, 0.1562, 0.7113, 0.1875, 0.7113, 0.1875, 0.7113, 0.1562, 0.7113, 0.1562, 0.6438, 0.1875, 0.6438, 0.2188, 0.8022, 0.1875, 0.8022, 0.1875, 0.7837, 0.2187, 0.7837, 0.2187, 0.7837, 0.1875, 0.7837, 0.1875, 0.7623, 0.2188, 0.7623, 0.2188, 0.7623, 0.1875, 0.7623, 0.1875, 0.7113, 0.2188, 0.7113, 0.2188, 0.7113, 0.1875, 0.7113, 0.1875, 0.6438, 0.2188, 0.6438, 0.25, 0.8022, 0.2188, 0.8022, 0.2187, 0.7837, 0.25, 0.7837, 0.25, 0.7837, 0.2187, 0.7837, 0.2188, 0.7623, 0.25, 0.7623, 0.25, 0.7623, 0.2188, 0.7623, 0.2188, 0.7113, 0.25, 0.7113, 0.25, 0.7113, 0.2188, 0.7113, 0.2188, 0.6438, 0.25, 0.6438, 0.2812, 0.8022, 0.25, 0.8022, 0.25, 0.7837, 0.2812, 0.7837, 0.2812, 0.7837, 0.25, 0.7837, 0.25, 0.7623, 0.2812, 0.7623, 0.2812, 0.7623, 0.25, 0.7623, 0.25, 0.7113, 0.2812, 0.7113, 0.2812, 0.7113, 0.25, 0.7113, 0.25, 0.6438, 0.2812, 0.6438, 0.3125, 0.8022, 0.2812, 0.8022, 0.2812, 0.7837, 0.3125, 0.7837, 0.3125, 0.7837, 0.2812, 0.7837, 0.2812, 0.7623, 0.3125, 0.7623, 0.3125, 0.7623, 0.2812, 0.7623, 0.2812, 0.7113, 0.3125, 0.7113, 0.3125, 0.7113, 0.2812, 0.7113, 0.2812, 0.6438, 0.3125, 0.6438, 0.3438, 0.8022, 0.3125, 0.8022, 0.3125, 0.7837, 0.3438, 0.7837, 0.3438, 0.7837, 0.3125, 0.7837, 0.3125, 0.7623, 0.3437, 0.7623, 0.3437, 0.7623, 0.3125, 0.7623, 0.3125, 0.7113, 0.3438, 0.7113, 0.3438, 0.7113, 0.3125, 0.7113, 0.3125, 0.6438, 0.3438, 0.6438, 0.375, 0.8022, 0.3438, 0.8022, 0.3438, 0.7837, 0.375, 0.7837, 0.375, 0.7837, 0.3438, 0.7837, 0.3437, 0.7623, 0.375, 0.7623, 0.375, 0.7623, 0.3437, 0.7623, 0.3438, 0.7113, 0.375, 0.7113, 0.375, 0.7113, 0.3438, 0.7113, 0.3438, 0.6438, 0.375, 0.6438, 0.4062, 0.8022, 0.375, 0.8022, 0.375, 0.7837, 0.4062, 0.7837, 0.4062, 0.7837, 0.375, 0.7837, 0.375, 0.7623, 0.4062, 0.7623, 0.4062, 0.7623, 0.375, 0.7623, 0.375, 0.7113, 0.4063, 0.7113, 0.4063, 0.7113, 0.375, 0.7113, 0.375, 0.6438, 0.4062, 0.6438, 0.4375, 0.8022, 0.4062, 0.8022, 0.4062, 0.7837, 0.4375, 0.7837, 0.4375, 0.7837, 0.4062, 0.7837, 0.4062, 0.7623, 0.4375, 0.7623, 0.4375, 0.7623, 0.4062, 0.7623, 0.4063, 0.7113, 0.4375, 0.7113, 0.4375, 0.7113, 0.4063, 0.7113, 0.4062, 0.6438, 0.4375, 0.6438, 0.4688, 0.8022, 0.4375, 0.8022, 0.4375, 0.7837, 0.4688, 0.7837, 0.4688, 0.7837, 0.4375, 0.7837, 0.4375, 0.7623, 0.4687, 0.7623, 0.4687, 0.7623, 0.4375, 0.7623, 0.4375, 0.7113, 0.4688, 0.7113, 0.4688, 0.7113, 0.4375, 0.7113, 0.4375, 0.6438, 0.4688, 0.6438, 0.5, 0.8022, 0.4688, 0.8022, 0.4688, 0.7837, 0.5, 0.7837, 0.5, 0.7837, 0.4688, 0.7837, 0.4687, 0.7623, 0.5, 0.7623, 0.5, 0.7623, 0.4687, 0.7623, 0.4688, 0.7113, 0.5, 0.7113, 0.5, 0.7113, 0.4688, 0.7113, 0.4688, 0.6438, 0.5, 0.6438, 0.5312, 0.8022, 0.5, 0.8022, 0.5, 0.7837, 0.5312, 0.7837, 0.5312, 0.7837, 0.5, 0.7837, 0.5, 0.7623, 0.5312, 0.7623, 0.5312, 0.7623, 0.5, 0.7623, 0.5, 0.7113, 0.5312, 0.7113, 0.5312, 0.7113, 0.5, 0.7113, 0.5, 0.6438, 0.5312, 0.6438, 0.5625, 0.8022, 0.5312, 0.8022, 0.5312, 0.7837, 0.5625, 0.7837, 0.5625, 0.7837, 0.5312, 0.7837, 0.5312, 0.7623, 0.5625, 0.7623, 0.5625, 0.7623, 0.5312, 0.7623, 0.5312, 0.7113, 0.5625, 0.7113, 0.5625, 0.7113, 0.5312, 0.7113, 0.5312, 0.6438, 0.5625, 0.6438, 0.5938, 0.8022, 0.5625, 0.8022, 0.5625, 0.7837, 0.5938, 0.7837, 0.5938, 0.7837, 0.5625, 0.7837, 0.5625, 0.7623, 0.5937, 0.7623, 0.5937, 0.7623, 0.5625, 0.7623, 0.5625, 0.7113, 0.5938, 0.7113, 0.5938, 0.7113, 0.5625, 0.7113, 0.5625, 0.6438, 0.5938, 0.6438, 0.625, 0.8022, 0.5938, 0.8022, 0.5938, 0.7837, 0.625, 0.7837, 0.625, 0.7837, 0.5938, 0.7837, 0.5937, 0.7623, 0.625, 0.7623, 0.625, 0.7623, 0.5937, 0.7623, 0.5938, 0.7113, 0.625, 0.7113, 0.625, 0.7113, 0.5938, 0.7113, 0.5938, 0.6438, 0.625, 0.6438, 0.6562, 0.8022, 0.625, 0.8022, 0.625, 0.7837, 0.6562, 0.7837, 0.6562, 0.7837, 0.625, 0.7837, 0.625, 0.7623, 0.6562, 0.7623, 0.6562, 0.7623, 0.625, 0.7623, 0.625, 0.7113, 0.6562, 0.7113, 0.6562, 0.7113, 0.625, 0.7113, 0.625, 0.6438, 0.6562, 0.6438, 0.6875, 0.8022, 0.6562, 0.8022, 0.6562, 0.7837, 0.6875, 0.7837, 0.6875, 0.7837, 0.6562, 0.7837, 0.6562, 0.7623, 0.6875, 0.7623, 0.6875, 0.7623, 0.6562, 0.7623, 0.6562, 0.7113, 0.6875, 0.7113, 0.6875, 0.7113, 0.6562, 0.7113, 0.6562, 0.6438, 0.6875, 0.6438, 0.7188, 0.8022, 0.6875, 0.8022, 0.6875, 0.7837, 0.7188, 0.7837, 0.7188, 0.7837, 0.6875, 0.7837, 0.6875, 0.7623, 0.7188, 0.7623, 0.7188, 0.7623, 0.6875, 0.7623, 0.6875, 0.7113, 0.7188, 0.7113, 0.7188, 0.7113, 0.6875, 0.7113, 0.6875, 0.6438, 0.7188, 0.6438, 0.75, 0.8022, 0.7188, 0.8022, 0.7188, 0.7837, 0.75, 0.7837, 0.75, 0.7837, 0.7188, 0.7837, 0.7188, 0.7623, 0.75, 0.7623, 0.75, 0.7623, 0.7188, 0.7623, 0.7188, 0.7113, 0.75, 0.7113, 0.75, 0.7113, 0.7188, 0.7113, 0.7188, 0.6438, 0.75, 0.6438, 0.7812, 0.8022, 0.75, 0.8022, 0.75, 0.7837, 0.7812, 0.7837, 0.7812, 0.7837, 0.75, 0.7837, 0.75, 0.7623, 0.7812, 0.7623, 0.7812, 0.7623, 0.75, 0.7623, 0.75, 0.7113, 0.7812, 0.7113, 0.7812, 0.7113, 0.75, 0.7113, 0.75, 0.6438, 0.7812, 0.6438, 0.8125, 0.8022, 0.7812, 0.8022, 0.7812, 0.7837, 0.8125, 0.7837, 0.8125, 0.7837, 0.7812, 0.7837, 0.7812, 0.7623, 0.8125, 0.7623, 0.8125, 0.7623, 0.7812, 0.7623, 0.7812, 0.7113, 0.8125, 0.7113, 0.8125, 0.7113, 0.7812, 0.7113, 0.7812, 0.6438, 0.8125, 0.6438, 0.8438, 0.8022, 0.8125, 0.8022, 0.8125, 0.7837, 0.8438, 0.7837, 0.8438, 0.7837, 0.8125, 0.7837, 0.8125, 0.7623, 0.8437, 0.7623, 0.8437, 0.7623, 0.8125, 0.7623, 0.8125, 0.7113, 0.8438, 0.7113, 0.8438, 0.7113, 0.8125, 0.7113, 0.8125, 0.6438, 0.8438, 0.6438, 0.875, 0.8022, 0.8438, 0.8022, 0.8438, 0.7837, 0.875, 0.7837, 0.875, 0.7837, 0.8438, 0.7837, 0.8437, 0.7623, 0.875, 0.7623, 0.875, 0.7623, 0.8437, 0.7623, 0.8438, 0.7113, 0.875, 0.7113, 0.875, 0.7113, 0.8438, 0.7113, 0.8438, 0.6438, 0.875, 0.6438, 0.9062, 0.8022, 0.875, 0.8022, 0.875, 0.7837, 0.9062, 0.7837, 0.9062, 0.7837, 0.875, 0.7837, 0.875, 0.7623, 0.9062, 0.7623, 0.9062, 0.7623, 0.875, 0.7623, 0.875, 0.7113, 0.9062, 0.7113, 0.9062, 0.7113, 0.875, 0.7113, 0.875, 0.6438, 0.9062, 0.6438, 0.9375, 0.8022, 0.9062, 0.8022, 0.9062, 0.7837, 0.9375, 0.7837, 0.9375, 0.7837, 0.9062, 0.7837, 0.9062, 0.7623, 0.9375, 0.7623, 0.9375, 0.7623, 0.9062, 0.7623, 0.9062, 0.7113, 0.9375, 0.7113, 0.9375, 0.7113, 0.9062, 0.7113, 0.9062, 0.6438, 0.9375, 0.6438, 0.9688, 0.8022, 0.9375, 0.8022, 0.9375, 0.7837, 0.9688, 0.7837, 0.9688, 0.7837, 0.9375, 0.7837, 0.9375, 0.7623, 0.9688, 0.7623, 0.9688, 0.7623, 0.9375, 0.7623, 0.9375, 0.7113, 0.9688, 0.7113, 0.9688, 0.7113, 0.9375, 0.7113, 0.9375, 0.6438, 0.9688, 0.6438, 1.0, 0.8022, 0.9688, 0.8022, 0.9688, 0.7837, 1.0, 0.7837, 1.0, 0.7837, 0.9688, 0.7837, 0.9688, 0.7623, 1.0, 0.7623, 1.0, 0.7623, 0.9688, 0.7623, 0.9688, 0.7113, 1.0, 0.7113, 1.0, 0.7113, 0.9688, 0.7113, 0.9688, 0.6438, 1.0, 0.6438, 0.03125, 0.8022, 0.03125, 1.0, 0.0, 1.0, 0.0, 0.8022, 1.0, 0.8022, 1.0, 1.0, 0.9688, 1.0, 0.9688, 0.8022, 0.9688, 0.8022, 0.9688, 1.0, 0.9375, 1.0, 0.9375, 0.8022, 0.9375, 0.8022, 0.9375, 1.0, 0.9062, 1.0, 0.9062, 0.8022, 0.9062, 0.8022, 0.9062, 1.0, 0.875, 1.0, 0.875, 0.8022, 0.875, 0.8022, 0.875, 1.0, 0.8438, 1.0, 0.8438, 0.8022, 0.8438, 0.8022, 0.8438, 1.0, 0.8125, 1.0, 0.8125, 0.8022, 0.8125, 0.8022, 0.8125, 1.0, 0.7812, 1.0, 0.7812, 0.8022, 0.7812, 0.8022, 0.7812, 1.0, 0.75, 1.0, 0.75, 0.8022, 0.75, 0.8022, 0.75, 1.0, 0.7188, 1.0, 0.7188, 0.8022, 0.7188, 0.8022, 0.7188, 1.0, 0.6875, 1.0, 0.6875, 0.8022, 0.6875, 0.8022, 0.6875, 1.0, 0.6562, 1.0, 0.6562, 0.8022, 0.6562, 0.8022, 0.6562, 1.0, 0.625, 1.0, 0.625, 0.8022, 0.625, 0.8022, 0.625, 1.0, 0.5938, 1.0, 0.5938, 0.8022, 0.5938, 0.8022, 0.5938, 1.0, 0.5625, 1.0, 0.5625, 0.8022, 0.5625, 0.8022, 0.5625, 1.0, 0.5312, 1.0, 0.5312, 0.8022, 0.5312, 0.8022, 0.5312, 1.0, 0.5, 1.0, 0.5, 0.8022, 0.5, 0.8022, 0.5, 1.0, 0.4688, 1.0, 0.4688, 0.8022, 0.4688, 0.8022, 0.4688, 1.0, 0.4375, 1.0, 0.4375, 0.8022, 0.4375, 0.8022, 0.4375, 1.0, 0.4062, 1.0, 0.4062, 0.8022, 0.4062, 0.8022, 0.4062, 1.0, 0.375, 1.0, 0.375, 0.8022, 0.375, 0.8022, 0.375, 1.0, 0.3438, 1.0, 0.3438, 0.8022, 0.3438, 0.8022, 0.3438, 1.0, 0.3125, 1.0, 0.3125, 0.8022, 0.3125, 0.8022, 0.3125, 1.0, 0.2812, 1.0, 0.2812, 0.8022, 0.2812, 0.8022, 0.2812, 1.0, 0.25, 1.0, 0.25, 0.8022, 0.25, 0.8022, 0.25, 1.0, 0.2188, 1.0, 0.2188, 0.8022, 0.2188, 0.8022, 0.2188, 1.0, 0.1875, 1.0, 0.1875, 0.8022, 0.1875, 0.8022, 0.1875, 1.0, 0.1562, 1.0, 0.1562, 0.8022, 0.1562, 0.8022, 0.1562, 1.0, 0.125, 1.0, 0.125, 0.8022, 0.125, 0.8022, 0.125, 1.0, 0.09375, 1.0, 0.09375, 0.8022, 0.09375, 0.8022, 0.09375, 1.0, 0.0625, 1.0, 0.0625, 0.8022, 0.0625, 0.8022, 0.0625, 1.0, 0.03125, 1.0, 0.03125, 0.8022, 0.0, 0.5684, 0.03125, 0.5684, 0.03125, 0.5856, 8.328e-05, 0.5856, 8.328e-05, 0.5856, 0.03125, 0.5856, 0.03125, 0.5995, -2.323e-05, 0.5995, 0.03125, 0.5684, 0.0625, 0.5684, 0.0625, 0.5856, 0.03125, 0.5856, 0.03125, 0.5856, 0.0625, 0.5856, 0.0625, 0.5995, 0.03125, 0.5995, 0.0625, 0.5684, 0.09375, 0.5684, 0.09375, 0.5856, 0.0625, 0.5856, 0.0625, 0.5856, 0.09375, 0.5856, 0.09375, 0.5995, 0.0625, 0.5995, 0.09375, 0.5684, 0.125, 0.5684, 0.125, 0.5856, 0.09375, 0.5856, 0.09375, 0.5856, 0.125, 0.5856, 0.125, 0.5995, 0.09375, 0.5995, 0.125, 0.5684, 0.1562, 0.5684, 0.1562, 0.5856, 0.125, 0.5856, 0.125, 0.5856, 0.1562, 0.5856, 0.1562, 0.5995, 0.125, 0.5995, 0.1562, 0.5684, 0.1875, 0.5684, 0.1875, 0.5856, 0.1562, 0.5856, 0.1562, 0.5856, 0.1875, 0.5856, 0.1875, 0.5995, 0.1562, 0.5995, 0.1875, 0.5684, 0.2188, 0.5684, 0.2188, 0.5856, 0.1875, 0.5856, 0.1875, 0.5856, 0.2188, 0.5856, 0.2188, 0.5995, 0.1875, 0.5995, 0.2188, 0.5684, 0.25, 0.5684, 0.25, 0.5856, 0.2188, 0.5856, 0.2188, 0.5856, 0.25, 0.5856, 0.25, 0.5995, 0.2188, 0.5995, 0.25, 0.5684, 0.2812, 0.5684, 0.2812, 0.5856, 0.25, 0.5856, 0.25, 0.5856, 0.2812, 0.5856, 0.2812, 0.5995, 0.25, 0.5995, 0.2812, 0.5684, 0.3125, 0.5684, 0.3125, 0.5856, 0.2812, 0.5856, 0.2812, 0.5856, 0.3125, 0.5856, 0.3125, 0.5995, 0.2812, 0.5995, 0.3125, 0.5684, 0.3438, 0.5684, 0.3438, 0.5856, 0.3125, 0.5856, 0.3125, 0.5856, 0.3438, 0.5856, 0.3438, 0.5995, 0.3125, 0.5995, 0.3438, 0.5684, 0.375, 0.5684, 0.375, 0.5856, 0.3438, 0.5856, 0.3438, 0.5856, 0.375, 0.5856, 0.375, 0.5995, 0.3438, 0.5995, 0.375, 0.5684, 0.4062, 0.5684, 0.4062, 0.5856, 0.375, 0.5856, 0.375, 0.5856, 0.4062, 0.5856, 0.4062, 0.5995, 0.375, 0.5995, 0.4062, 0.5684, 0.4375, 0.5684, 0.4375, 0.5856, 0.4062, 0.5856, 0.4062, 0.5856, 0.4375, 0.5856, 0.4375, 0.5995, 0.4062, 0.5995, 0.4375, 0.5684, 0.4688, 0.5684, 0.4687, 0.5856, 0.4375, 0.5856, 0.4375, 0.5856, 0.4687, 0.5856, 0.4688, 0.5995, 0.4375, 0.5995, 0.4688, 0.5684, 0.5, 0.5684, 0.5, 0.5856, 0.4687, 0.5856, 0.4687, 0.5856, 0.5, 0.5856, 0.5, 0.5995, 0.4688, 0.5995, 0.5, 0.5684, 0.5312, 0.5684, 0.5312, 0.5856, 0.5, 0.5856, 0.5, 0.5856, 0.5312, 0.5856, 0.5312, 0.5995, 0.5, 0.5995, 0.5312, 0.5684, 0.5625, 0.5684, 0.5625, 0.5856, 0.5312, 0.5856, 0.5312, 0.5856, 0.5625, 0.5856, 0.5625, 0.5995, 0.5312, 0.5995, 0.5625, 0.5684, 0.5938, 0.5684, 0.5938, 0.5856, 0.5625, 0.5856, 0.5625, 0.5856, 0.5938, 0.5856, 0.5938, 0.5995, 0.5625, 0.5995, 0.5938, 0.5684, 0.625, 0.5684, 0.625, 0.5856, 0.5938, 0.5856, 0.5938, 0.5856, 0.625, 0.5856, 0.625, 0.5995, 0.5938, 0.5995, 0.625, 0.5684, 0.6562, 0.5684, 0.6562, 0.5856, 0.625, 0.5856, 0.625, 0.5856, 0.6562, 0.5856, 0.6562, 0.5995, 0.625, 0.5995, 0.6562, 0.5684, 0.6875, 0.5684, 0.6875, 0.5856, 0.6562, 0.5856, 0.6562, 0.5856, 0.6875, 0.5856, 0.6875, 0.5995, 0.6562, 0.5995, 0.6875, 0.5684, 0.7188, 0.5684, 0.7188, 0.5856, 0.6875, 0.5856, 0.6875, 0.5856, 0.7188, 0.5856, 0.7188, 0.5995, 0.6875, 0.5995, 0.7188, 0.5684, 0.75, 0.5684, 0.75, 0.5856, 0.7188, 0.5856, 0.7188, 0.5856, 0.75, 0.5856, 0.75, 0.5995, 0.7188, 0.5995, 0.75, 0.5684, 0.7812, 0.5684, 0.7812, 0.5856, 0.75, 0.5856, 0.75, 0.5856, 0.7812, 0.5856, 0.7812, 0.5995, 0.75, 0.5995, 0.7812, 0.5684, 0.8125, 0.5684, 0.8125, 0.5856, 0.7812, 0.5856, 0.7812, 0.5856, 0.8125, 0.5856, 0.8125, 0.5995, 0.7812, 0.5995, 0.8125, 0.5684, 0.8438, 0.5684, 0.8438, 0.5856, 0.8125, 0.5856, 0.8125, 0.5856, 0.8438, 0.5856, 0.8438, 0.5995, 0.8125, 0.5995, 0.8438, 0.5684, 0.875, 0.5684, 0.875, 0.5856, 0.8438, 0.5856, 0.8438, 0.5856, 0.875, 0.5856, 0.875, 0.5995, 0.8438, 0.5995, 0.875, 0.5684, 0.9062, 0.5684, 0.9062, 0.5856, 0.875, 0.5856, 0.875, 0.5856, 0.9062, 0.5856, 0.9062, 0.5995, 0.875, 0.5995, 0.9062, 0.5684, 0.9375, 0.5684, 0.9375, 0.5856, 0.9062, 0.5856, 0.9062, 0.5856, 0.9375, 0.5856, 0.9375, 0.5995, 0.9062, 0.5995, 0.9375, 0.5684, 0.9688, 0.5684, 0.9688, 0.5856, 0.9375, 0.5856, 0.9375, 0.5856, 0.9688, 0.5856, 0.9688, 0.5995, 0.9375, 0.5995, 0.9688, 0.5684, 1.0, 0.5684, 0.9999, 0.5856, 0.9688, 0.5856, 0.9688, 0.5856, 0.9999, 0.5856, 1.0, 0.5995, 0.9688, 0.5995, 1.0, 0.6438, 0.9688, 0.6438, 0.9688, 0.5995, 1.0, 0.5995, 0.03125, 0.6438, -9.693e-05, 0.6438, -2.323e-05, 0.5995, 0.03125, 0.5995, 1.0, 0.5, 1.0, 0.5684, 0.9688, 0.5684, 0.9688, 0.5, 0.03125, 0.5, 0.03125, 0.5684, 0.0, 0.5684, 0.0, 0.5, 0.9688, 0.6438, 0.9375, 0.6438, 0.9375, 0.5995, 0.9688, 0.5995, 0.9688, 0.5, 0.9688, 0.5684, 0.9375, 0.5684, 0.9375, 0.5, 0.9375, 0.6438, 0.9062, 0.6438, 0.9062, 0.5995, 0.9375, 0.5995, 0.9375, 0.5, 0.9375, 0.5684, 0.9062, 0.5684, 0.9062, 0.5, 0.9062, 0.6438, 0.875, 0.6438, 0.875, 0.5995, 0.9062, 0.5995, 0.9062, 0.5, 0.9062, 0.5684, 0.875, 0.5684, 0.875, 0.5, 0.875, 0.6438, 0.8438, 0.6438, 0.8438, 0.5995, 0.875, 0.5995, 0.875, 0.5, 0.875, 0.5684, 0.8438, 0.5684, 0.8438, 0.5, 0.8438, 0.6438, 0.8125, 0.6438, 0.8125, 0.5995, 0.8438, 0.5995, 0.8438, 0.5, 0.8438, 0.5684, 0.8125, 0.5684, 0.8125, 0.5, 0.8125, 0.6438, 0.7812, 0.6438, 0.7812, 0.5995, 0.8125, 0.5995, 0.8125, 0.5, 0.8125, 0.5684, 0.7812, 0.5684, 0.7812, 0.5, 0.7812, 0.6438, 0.75, 0.6438, 0.75, 0.5995, 0.7812, 0.5995, 0.7812, 0.5, 0.7812, 0.5684, 0.75, 0.5684, 0.75, 0.5, 0.75, 0.6438, 0.7188, 0.6438, 0.7188, 0.5995, 0.75, 0.5995, 0.75, 0.5, 0.75, 0.5684, 0.7188, 0.5684, 0.7188, 0.5, 0.7188, 0.6438, 0.6875, 0.6438, 0.6875, 0.5995, 0.7188, 0.5995, 0.7188, 0.5, 0.7188, 0.5684, 0.6875, 0.5684, 0.6875, 0.5, 0.6875, 0.6438, 0.6562, 0.6438, 0.6562, 0.5995, 0.6875, 0.5995, 0.6875, 0.5, 0.6875, 0.5684, 0.6562, 0.5684, 0.6562, 0.5, 0.6562, 0.6438, 0.625, 0.6438, 0.625, 0.5995, 0.6562, 0.5995, 0.6562, 0.5, 0.6562, 0.5684, 0.625, 0.5684, 0.625, 0.5, 0.625, 0.6438, 0.5938, 0.6438, 0.5938, 0.5995, 0.625, 0.5995, 0.625, 0.5, 0.625, 0.5684, 0.5938, 0.5684, 0.5938, 0.5, 0.5938, 0.6438, 0.5625, 0.6438, 0.5625, 0.5995, 0.5938, 0.5995, 0.5938, 0.5, 0.5938, 0.5684, 0.5625, 0.5684, 0.5625, 0.5, 0.5625, 0.6438, 0.5312, 0.6438, 0.5312, 0.5995, 0.5625, 0.5995, 0.5625, 0.5, 0.5625, 0.5684, 0.5312, 0.5684, 0.5312, 0.5, 0.5312, 0.6438, 0.5, 0.6438, 0.5, 0.5995, 0.5312, 0.5995, 0.5312, 0.5, 0.5312, 0.5684, 0.5, 0.5684, 0.5, 0.5, 0.5, 0.6438, 0.4688, 0.6438, 0.4688, 0.5995, 0.5, 0.5995, 0.5, 0.5, 0.5, 0.5684, 0.4688, 0.5684, 0.4688, 0.5, 0.4688, 0.6438, 0.4375, 0.6438, 0.4375, 0.5995, 0.4688, 0.5995, 0.4688, 0.5, 0.4688, 0.5684, 0.4375, 0.5684, 0.4375, 0.5, 0.4375, 0.6438, 0.4062, 0.6438, 0.4062, 0.5995, 0.4375, 0.5995, 0.4375, 0.5, 0.4375, 0.5684, 0.4062, 0.5684, 0.4062, 0.5, 0.4062, 0.6438, 0.375, 0.6438, 0.375, 0.5995, 0.4062, 0.5995, 0.4062, 0.5, 0.4062, 0.5684, 0.375, 0.5684, 0.375, 0.5, 0.375, 0.6438, 0.3438, 0.6438, 0.3438, 0.5995, 0.375, 0.5995, 0.375, 0.5, 0.375, 0.5684, 0.3438, 0.5684, 0.3438, 0.5, 0.3438, 0.6438, 0.3125, 0.6438, 0.3125, 0.5995, 0.3438, 0.5995, 0.3438, 0.5, 0.3438, 0.5684, 0.3125, 0.5684, 0.3125, 0.5, 0.3125, 0.6438, 0.2812, 0.6438, 0.2812, 0.5995, 0.3125, 0.5995, 0.3125, 0.5, 0.3125, 0.5684, 0.2812, 0.5684, 0.2812, 0.5, 0.2812, 0.6438, 0.25, 0.6438, 0.25, 0.5995, 0.2812, 0.5995, 0.2812, 0.5, 0.2812, 0.5684, 0.25, 0.5684, 0.25, 0.5, 0.25, 0.6438, 0.2188, 0.6438, 0.2188, 0.5995, 0.25, 0.5995, 0.25, 0.5, 0.25, 0.5684, 0.2188, 0.5684, 0.2188, 0.5, 0.2188, 0.6438, 0.1875, 0.6438, 0.1875, 0.5995, 0.2188, 0.5995, 0.2188, 0.5, 0.2188, 0.5684, 0.1875, 0.5684, 0.1875, 0.5, 0.1875, 0.6438, 0.1562, 0.6438, 0.1562, 0.5995, 0.1875, 0.5995, 0.1875, 0.5, 0.1875, 0.5684, 0.1562, 0.5684, 0.1562, 0.5, 0.1562, 0.6438, 0.125, 0.6438, 0.125, 0.5995, 0.1562, 0.5995, 0.1562, 0.5, 0.1562, 0.5684, 0.125, 0.5684, 0.125, 0.5, 0.125, 0.6438, 0.09375, 0.6438, 0.09375, 0.5995, 0.125, 0.5995, 0.125, 0.5, 0.125, 0.5684, 0.09375, 0.5684, 0.09375, 0.5, 0.09375, 0.6438, 0.0625, 0.6438, 0.0625, 0.5995, 0.09375, 0.5995, 0.09375, 0.5, 0.09375, 0.5684, 0.0625, 0.5684, 0.0625, 0.5, 0.0625, 0.6438, 0.03125, 0.6438, 0.03125, 0.5995, 0.0625, 0.5995, 0.0625, 0.5, 0.0625, 0.5684, 0.03125, 0.5684, 0.03125, 0.5])
me_cylinder_001.update()

# ---- curves / text
cu_b_ziercurve = bpy.data.curves.new('BézierCurve', 'CURVE')
cu_b_ziercurve.dimensions = '3D'
_sp = cu_b_ziercurve.splines.new('BEZIER'); _sp.bezier_points.add(2)
_sp.bezier_points.foreach_set('co', [-1.119, -0.8746, -8.025e-08, -0.5673, -0.1425, -3.028e-08, 0.5467, -1.176, -1.079e-07])
_sp.bezier_points.foreach_set('handle_left', [-1.079, -1.581, -1.153e-07, -0.9788, -0.05454, -2.534e-08, 0.1142, -0.7185, -6.593e-08])
_sp.bezier_points.foreach_set('handle_right', [-1.15, -0.3302, -5.324e-08, 0.1856, -0.3034, -3.931e-08, 1.234, -1.903, -1.746e-07])
for _p, _l, _r in zip(_sp.bezier_points, ['ALIGNED', 'ALIGNED', 'ALIGNED'], ['ALIGNED', 'ALIGNED', 'ALIGNED']): _p.handle_left_type = _l; _p.handle_right_type = _r
_sp.order_u = 0
_sp.order_v = 0
cu_b_ziercurve.use_path = True
cu_b_ziercurve.bevel_profile.use_clip = True
cu_b_ziercurve.extrude = 0.14
cu_b_ziercurve.bevel_depth = 0.05
cu_b_ziercurve.fill_mode = 'FULL'
cu_b_ziercurve.use_fill_caps = True

# ---- objects
ob_cylinder = bpy.data.objects.new('Cylinder', me_cylinder)
ob_b_ziercurve = bpy.data.objects.new('BézierCurve', cu_b_ziercurve)
ob_cylinder_001 = bpy.data.objects.new('Cylinder.001', me_cylinder_001)

# ---- transforms, parenting, visibility, modifiers, constraints
ob_cylinder.location = (0.0, 0.0, 0.0)
ob_cylinder.scale = (1.0, 1.0, 1.25)
_m = ob_cylinder.modifiers.new('Boolean', 'BOOLEAN')
_m.object = ob_cylinder_001
_m = ob_cylinder.modifiers.new('Smooth by Angle', 'NODES')
_m.node_group = ng_smooth_by_angle
_m.use_pin_to_last = True
_m.show_group_selector = False
ob_b_ziercurve.location = (1.937, 0.0, 0.0)
ob_b_ziercurve.rotation_euler = (1.571, 1.447, 1.081e-06)
ob_cylinder_001.location = (0.0, 0.0, -0.05254)
ob_cylinder_001.scale = (0.8909, 0.8909, 1.114)
_m = ob_cylinder_001.modifiers.new('Smooth by Angle', 'NODES')
_m.node_group = ng_smooth_by_angle
_m.use_pin_to_last = True
_m.show_group_selector = False

# ---- collection membership
col_collection.objects.link(ob_cylinder)
col_collection.objects.link(ob_b_ziercurve)
col_collection.objects.link(ob_cylinder_001)

# ---- scene / render settings (as saved in the file)
scene.frame_start = 1; scene.frame_end = 250; scene.frame_set(1)
scene.render.engine = 'BLENDER_EEVEE_NEXT'
scene.render.bake_bias = 0.0
scene.render.bake_samples = 0
scene.cycles.sampling_pattern = 'TABULATED_SOBOL'
scene.eevee.use_volume_custom_range = False
bpy.context.view_layer.update()

# ---- added for rendering (the .blend has no active camera and no usable light): camera, sun
cam_auto = bpy.data.cameras.new('AutoCamera')
cam_auto.lens = 50.0
cam_auto.sensor_width = 36.0
cam_auto.clip_end = 1000.0
ob_auto_camera = bpy.data.objects.new('AutoCamera', cam_auto)
scene.collection.objects.link(ob_auto_camera)
ob_auto_camera.location = (6.53495, -6.65484, 4.63933)
ob_auto_camera.rotation_euler = (1.09748, -7.21219e-08, 0.694738)
scene.camera = ob_auto_camera
light_auto_sun = bpy.data.lights.new('AutoSun', 'SUN')
light_auto_sun.energy = 3.0
light_auto_sun.angle = 0.0523599
ob_auto_sun = bpy.data.objects.new('AutoSun', light_auto_sun)
scene.collection.objects.link(ob_auto_sun)
ob_auto_sun.rotation_euler = (0.872665, 0.174533, 0.523599)
bpy.context.view_layer.update()

